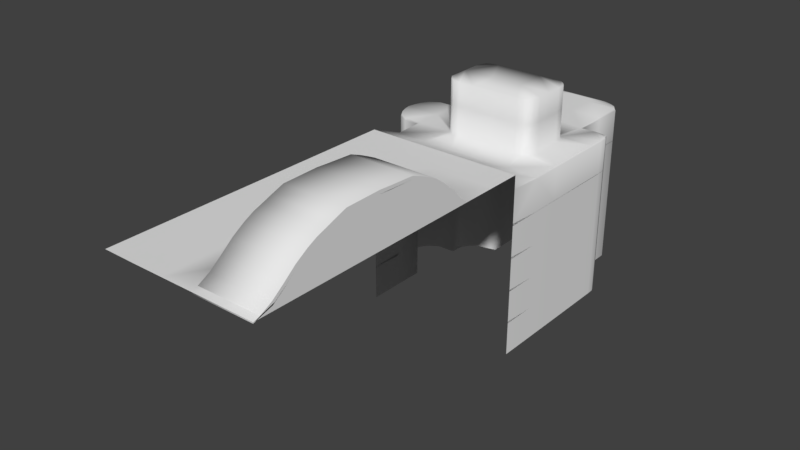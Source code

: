 # Source: Level2_0.blend  (saved by Blender 2.78.0; exported with 4.5.12 LTS)
import bpy
from mathutils import Matrix  # noqa: F401  (used for matrix-valued properties, if any)

bpy.ops.wm.read_factory_settings(use_empty=True)
scene = bpy.context.scene
scene.name = 'Scene'

# ---- collections
col_collection_1 = bpy.data.collections.new('Collection 1'); scene.collection.children.link(col_collection_1)

# ---- world
world_world = bpy.data.worlds.new('World'); scene.world = world_world
world_world.color = (0.05088, 0.05088, 0.05088)
world_world.use_sun_shadow = False
world_world.sun_shadow_jitter_overblur = 0.0
world_world.cycles.sampling_method = 'MANUAL'

# ---- meshes
me_cube_006 = bpy.data.meshes.new('Cube.006')
me_cube_006.from_pydata([(4.42, -9.997, 1.757), (2.683, -9.997, 1.757), (0.8935, -9.997, 1.757), (-0.9154, -9.997, 1.757), (-2.705, -9.997, 1.757), (-4.583, -9.971, 1.757), (-4.583, -8.069, 1.757), (-2.705, -8.094, 1.757), (-0.9154, -8.094, 1.757), (0.8935, -8.094, 1.757), (2.683, -8.094, 1.757), (4.42, -8.094, 1.757), (4.42, -11.97, 1.757), (2.683, -11.97, 1.757), (0.8935, -11.97, 1.757), (-0.9154, -11.97, 1.757), (-2.705, -11.97, 1.757), (-4.583, -11.95, 1.757), (4.42, -13.85, 1.757), (0.8935, -13.85, 1.757), (-0.9154, -13.85, 1.757), (-2.705, -13.85, 1.757), (-4.583, -13.83, 1.757), (4.42, -15.92, 1.757), (0.8935, -15.92, 1.757), (-0.9154, -15.92, 1.757), (-2.705, -15.92, 1.757), (-4.583, -15.9, 1.757), (4.42, -18.03, 1.757), (0.8935, -18.03, 1.757), (-0.9154, -18.03, 1.757), (-2.705, -18.03, 1.757), (-4.583, -18.01, 1.757), (-2.705, -20.08, 1.757), (4.42, -20.08, 1.757), (0.8935, -20.08, 1.757), (2.683, -13.0, 2.488), (2.683, -13.88, 3.242), (4.42, -15.92, 4.308), (2.683, -15.92, 4.308), (0.8935, -15.92, 4.308), (2.683, -18.03, 4.397), (-4.583, -20.05, 1.757), (-0.9154, -20.08, 1.757), (4.42, -22.29, 1.757), (4.42, -22.3, 3.458), (2.683, -22.3, 3.458), (0.8935, -22.3, 3.458), (-2.705, -22.29, 1.757), (-0.9154, -22.29, 1.757), (0.8935, -22.29, 1.757), (-4.583, -22.27, 1.757), (4.42, -25.35, 1.757), (2.683, -25.35, 1.757), (0.8935, -25.35, 1.757), (-2.705, -25.35, 1.757), (-0.9154, -25.35, 1.757), (-4.583, -25.33, 1.757), (4.42, -12.49, 2.054), (0.8935, -12.49, 2.054), (2.683, -12.49, 2.054), (2.683, -13.44, 2.855), (0.8935, -14.9, 3.831), (4.42, -14.9, 3.831), (0.8935, -15.41, 4.07), (4.42, -15.41, 4.07), (0.8935, -23.56, 2.572), (2.683, -23.56, 2.572), (4.42, -23.56, 2.572), (2.683, -20.63, 4.147), (0.8935, -24.19, 2.112), (4.42, -24.19, 2.112), (4.42, -20.63, 4.147), (0.8935, -20.63, 4.147), (2.683, -24.19, 2.112), (4.42, -12.22, 1.938), (2.683, -12.22, 1.938), (0.8935, -12.22, 1.938), (2.683, -12.58, 2.243), (4.42, -12.58, 2.243), (0.8935, -12.58, 2.243), (4.42, -13.02, 2.483), (0.8935, -13.02, 2.483), (2.683, -12.92, 2.656), (4.42, -12.92, 2.656), (0.8935, -12.92, 2.656), (4.42, -13.47, 2.869), (0.8935, -13.47, 2.869), (2.683, -13.38, 3.041), (4.42, -13.38, 3.041), (0.8935, -13.38, 3.041), (4.42, -13.92, 3.246), (0.8935, -13.92, 3.246), (2.683, -13.82, 3.418), (4.42, -13.82, 3.418), (0.8935, -13.82, 3.418), (2.683, -14.39, 3.599), (4.42, -14.39, 3.599), (0.8935, -14.39, 3.599), (2.683, -14.3, 3.771), (4.42, -14.3, 3.771), (0.8935, -14.3, 3.771), (2.683, -14.89, 3.835), (2.683, -14.79, 4.008), (4.42, -14.79, 4.008), (0.8935, -14.79, 4.008), (2.683, -15.38, 4.058), (2.683, -15.28, 4.23), (4.42, -15.28, 4.23), (0.8935, -15.28, 4.23), (2.683, -15.91, 4.473), (4.42, -15.91, 4.473), (0.8935, -15.91, 4.473), (4.42, -17.47, 4.352), (0.8935, -17.47, 4.352), (2.683, -17.45, 4.55), (4.42, -17.45, 4.55), (0.8935, -17.45, 4.55), (4.42, -18.05, 4.393), (0.8935, -18.05, 4.393), (2.683, -18.03, 4.59), (4.42, -18.03, 4.59), (0.8935, -18.03, 4.59), (2.683, -20.08, 4.351), (4.42, -20.08, 4.351), (0.8935, -20.08, 4.351), (2.683, -20.07, 4.549), (4.42, -20.07, 4.549), (0.8935, -20.07, 4.549), (2.683, -20.75, 4.103), (4.42, -20.75, 4.103), (0.8935, -20.75, 4.103), (2.683, -20.79, 4.296), (4.42, -20.79, 4.296), (0.8935, -20.79, 4.296), (2.683, -21.19, 3.937), (4.42, -21.19, 3.937), (0.8935, -21.19, 3.937), (2.683, -21.24, 4.13), (4.42, -21.24, 4.13), (0.8935, -21.24, 4.13), (2.683, -21.75, 3.743), (4.42, -21.75, 3.743), (0.8935, -21.75, 3.743), (2.683, -21.8, 3.936), (4.42, -21.8, 3.936), (0.8935, -21.8, 3.936), (2.683, -22.33, 3.668), (4.42, -22.33, 3.668), (0.8935, -22.33, 3.668), (2.683, -22.96, 3.055), (4.42, -22.96, 3.055), (0.8935, -22.96, 3.055), (2.683, -23.0, 3.248), (4.42, -23.0, 3.248), (0.8935, -23.0, 3.248), (2.683, -23.68, 2.47), (4.42, -23.68, 2.47), (0.8935, -23.68, 2.47), (2.683, -23.73, 2.663), (4.42, -23.73, 2.663), (0.8935, -23.73, 2.663), (2.683, -24.3, 2.013), (4.42, -24.3, 2.013), (0.8935, -24.3, 2.013), (2.683, -24.34, 2.206), (4.42, -24.34, 2.206), (0.8935, -24.34, 2.206), (2.683, -25.36, 1.701), (4.42, -25.36, 1.701), (0.8935, -25.36, 1.701), (2.683, -24.93, 1.894), (4.42, -24.93, 1.894), (0.8935, -24.93, 1.894)], [], [(10, 9, 2, 1), (11, 10, 1, 0), (9, 8, 3, 2), (7, 6, 5, 4), (8, 7, 4, 3), (4, 5, 17, 16), (2, 3, 15, 14), (1, 2, 14, 13), (0, 1, 13, 12), (3, 4, 16, 15), (60, 59, 82, 36), (23, 18, 91, 97, 63, 65, 38), (14, 15, 20, 19), (16, 17, 22, 21), (15, 16, 21, 20), (24, 29, 119, 40), (29, 30, 43, 35), (19, 20, 25, 24), (21, 22, 27, 26), (20, 21, 26, 25), (18, 12, 58, 81, 86, 91), (19, 24, 40, 64, 62, 98, 92), (24, 25, 30, 29), (26, 27, 32, 31), (25, 26, 31, 30), (28, 118, 124, 34), (118, 41, 123, 124), (34, 124, 72, 136, 142, 45, 44), (43, 33, 48, 49), (61, 87, 92, 37), (86, 61, 37, 91), (39, 40, 119, 41), (38, 39, 41, 118), (28, 23, 38, 118), (19, 92, 87, 82, 59, 14), (58, 60, 36, 81), (119, 29, 35, 125), (30, 31, 33, 43), (31, 32, 42, 33), (41, 119, 125, 123), (44, 45, 151, 68, 71, 52), (35, 43, 49, 50), (141, 143, 47, 46), (142, 141, 46, 45), (125, 35, 50, 47, 143, 137, 73), (33, 42, 51, 48), (50, 49, 56, 54), (74, 70, 54, 53), (71, 74, 53, 52), (47, 50, 54, 70, 66, 152), (48, 51, 57, 55), (49, 48, 55, 56), (12, 13, 76, 75), (13, 14, 77, 76), (81, 36, 61, 86), (36, 82, 87, 61), (37, 92, 98, 96), (91, 37, 96, 97), (151, 150, 67, 68), (150, 152, 66, 67), (72, 69, 135, 136), (69, 73, 137, 135), (123, 125, 73, 69), (124, 123, 69, 72), (46, 47, 152, 150), (45, 46, 150, 151), (68, 67, 74, 71), (67, 66, 70, 74), (75, 76, 78, 79), (76, 77, 80, 78), (78, 80, 85, 83), (58, 12, 75, 79), (80, 59, 82, 85), (14, 59, 80, 77), (83, 85, 90, 88), (85, 82, 87, 90), (58, 79, 84, 81), (79, 78, 83, 84), (89, 88, 93, 94), (86, 89, 94, 91), (81, 84, 89, 86), (84, 83, 88, 89), (93, 95, 101, 99), (95, 92, 98, 101), (90, 87, 92, 95), (88, 90, 95, 93), (100, 99, 103, 104), (97, 100, 104, 63), (91, 94, 100, 97), (94, 93, 99, 100), (103, 105, 109, 107), (105, 62, 64, 109), (96, 97, 63, 102), (101, 98, 62, 105), (99, 101, 105, 103), (98, 96, 102, 62), (106, 65, 38, 39), (108, 107, 110, 111), (62, 102, 106, 64), (63, 104, 108, 65), (104, 103, 107, 108), (102, 63, 65, 106), (110, 112, 117, 115), (109, 64, 40, 112), (107, 109, 112, 110), (64, 106, 39, 40), (65, 108, 111, 38), (116, 115, 120, 121), (38, 111, 116, 113), (111, 110, 115, 116), (112, 40, 114, 117), (118, 121, 127, 124), (117, 114, 119, 122), (115, 117, 122, 120), (113, 116, 121, 118), (128, 125, 131, 134), (123, 124, 130, 129), (121, 120, 126, 127), (122, 119, 125, 128), (120, 122, 128, 126), (133, 132, 138, 139), (130, 133, 139, 136), (126, 128, 134, 132), (125, 123, 129, 131), (124, 127, 133, 130), (127, 126, 132, 133), (138, 140, 146, 144), (140, 137, 143, 146), (129, 130, 136, 135), (134, 131, 137, 140), (132, 134, 140, 138), (131, 129, 135, 137), (145, 144, 147, 148), (142, 145, 148, 45), (137, 135, 141, 143), (136, 139, 145, 142), (139, 138, 144, 145), (135, 136, 142, 141), (147, 149, 155, 153), (149, 47, 152, 155), (146, 143, 47, 149), (144, 146, 149, 147), (154, 153, 159, 160), (151, 154, 160, 157), (45, 148, 154, 151), (148, 147, 153, 154), (159, 161, 167, 165), (161, 158, 164, 167), (150, 151, 157, 156), (155, 152, 158, 161), (153, 155, 161, 159), (152, 150, 156, 158), (162, 163, 169, 168), (166, 165, 171, 172), (158, 156, 162, 164), (157, 160, 166, 163), (160, 159, 165, 166), (156, 157, 163, 162), (170, 168, 171, 173), (168, 169, 172, 171), (167, 164, 170, 173), (165, 167, 173, 171), (164, 162, 168, 170), (163, 166, 172, 169)])
me_cube_006.polygons.foreach_set('use_smooth', [1, 1, 1, 1, 1, 1, 1, 1, 1, 1, 1, 0, 1, 1, 1, 1, 1, 1, 1, 1, 0, 1, 1, 1, 1, 0, 1, 0, 1, 1, 1, 1, 1, 0, 1, 1, 1, 1, 1, 1, 0, 1, 1, 1, 1, 1, 1, 1, 1, 1, 1, 1, 1, 1, 1, 1, 1, 1, 1, 1, 1, 1, 1, 1, 1, 1, 1, 1, 1, 1, 1, 0, 1, 1, 1, 1, 0, 1, 1, 0, 0, 1, 1, 1, 1, 1, 1, 0, 0, 1, 1, 1, 1, 1, 1, 1, 1, 1, 1, 0, 1, 1, 1, 1, 1, 1, 0, 1, 0, 1, 1, 0, 1, 1, 0, 1, 1, 1, 1, 1, 1, 0, 1, 1, 0, 1, 1, 1, 1, 1, 1, 1, 1, 0, 1, 0, 1, 1, 1, 1, 1, 1, 1, 0, 0, 1, 1, 1, 1, 1, 1, 1, 1, 1, 1, 0, 1, 1, 1, 1, 1, 1, 1, 0])
_uv = me_cube_006.uv_layers.new(name='UVMap')
_uv.uv.foreach_set('vector', [0.2449, 0.9911, 0.006496, 0.9911, 0.006496, 0.9911, 0.2449, 0.9911, 0.2438, 0.998, 0.005403, 0.998, 0.005403, 0.998, 0.2438, 0.998, 0.245, 0.998, 0.006555, 0.998, 0.006555, 0.998, 0.245, 0.998, 0.2438, 0.9929, 0.005403, 0.9929, 0.005403, 0.9929, 0.2438, 0.9929, 0.245, 0.9911, 0.006555, 0.9911, 0.006555, 0.9911, 0.245, 0.9911, 0.2438, 0.9929, 0.005403, 0.9929, 0.005403, 0.9929, 0.2438, 0.9929, 0.245, 0.998, 0.006555, 0.998, 0.006555, 0.998, 0.245, 0.998, 0.2449, 0.9911, 0.006496, 0.9911, 0.006496, 0.9911, 0.2449, 0.9911, 0.2438, 0.998, 0.005403, 0.998, 0.005403, 0.998, 0.2438, 0.998, 0.245, 0.9911, 0.006555, 0.9911, 0.006555, 0.9911, 0.245, 0.9911, 0.2449, 0.9911, 0.006496, 0.9911, 0.006496, 0.9911, 0.2449, 0.9911, 0.0, 0.0, 0.0, 0.0, 0.0, 0.0, 0.0, 0.0, 0.0, 0.0, 0.0, 0.0, 0.0, 0.0, 0.245, 0.998, 0.006555, 0.998, 0.006555, 0.998, 0.245, 0.998, 0.2438, 0.9929, 0.005403, 0.9929, 0.005403, 0.9929, 0.2438, 0.9929, 0.245, 0.9911, 0.006555, 0.9911, 0.006555, 0.9911, 0.245, 0.9911, 0.245, 0.998, 0.245, 0.998, 0.245, 0.998, 0.245, 0.998, 0.245, 0.998, 0.006555, 0.998, 0.006555, 0.998, 0.245, 0.998, 0.245, 0.998, 0.006555, 0.998, 0.006555, 0.998, 0.245, 0.998, 0.2438, 0.9929, 0.005403, 0.9929, 0.005403, 0.9929, 0.2438, 0.9929, 0.245, 0.9911, 0.006555, 0.9911, 0.006555, 0.9911, 0.245, 0.9911, 0.0, 0.0, 0.0, 0.0, 0.0, 0.0, 0.0, 0.0, 0.0, 0.0, 0.0, 0.0, 0.245, 0.998, 0.245, 0.998, 0.245, 0.998, 0.245, 0.998, 0.245, 0.998, 0.245, 0.998, 0.245, 0.998, 0.245, 0.998, 0.006555, 0.998, 0.006555, 0.998, 0.245, 0.998, 0.2438, 0.9929, 0.005403, 0.9929, 0.005403, 0.9929, 0.2438, 0.9929, 0.245, 0.9911, 0.006555, 0.9911, 0.006555, 0.9911, 0.245, 0.9911, 0.0, 0.0, 0.0, 0.0, 0.0, 0.0, 0.0, 0.0, 0.2438, 0.998, 0.005403, 0.998, 0.005403, 0.998, 0.2438, 0.998, 0.0, 0.0, 0.0, 0.0, 0.0, 0.0, 0.0, 0.0, 0.0, 0.0, 0.0, 0.0, 0.0, 0.0, 0.245, 0.9911, 0.006555, 0.9911, 0.006555, 0.9911, 0.245, 0.9911, 0.2449, 0.9911, 0.006496, 0.9911, 0.006496, 0.9911, 0.2449, 0.9911, 0.2438, 0.998, 0.005403, 0.998, 0.005403, 0.998, 0.2438, 0.998, 0.2449, 0.9911, 0.006496, 0.9911, 0.006496, 0.9911, 0.2449, 0.9911, 0.2438, 0.998, 0.005403, 0.998, 0.005403, 0.998, 0.2438, 0.998, 0.0, 0.0, 0.0, 0.0, 0.0, 0.0, 0.0, 0.0, 0.245, 0.998, 0.245, 0.998, 0.1257, 0.9945, 0.006496, 0.9911, 0.006496, 0.9911, 0.006496, 0.9911, 0.2438, 0.998, 0.005403, 0.998, 0.005403, 0.998, 0.2438, 0.998, 0.245, 0.998, 0.245, 0.998, 0.245, 0.998, 0.245, 0.998, 0.245, 0.9911, 0.006555, 0.9911, 0.006555, 0.9911, 0.245, 0.9911, 0.2438, 0.9929, 0.005403, 0.9929, 0.005403, 0.9929, 0.2438, 0.9929, 0.2449, 0.9911, 0.006496, 0.9911, 0.006496, 0.9911, 0.2449, 0.9911, 0.0, 0.0, 0.0, 0.0, 0.0, 0.0, 0.0, 0.0, 0.0, 0.0, 0.0, 0.0, 0.245, 0.998, 0.006555, 0.998, 0.006555, 0.998, 0.245, 0.998, 0.2449, 0.9911, 0.006496, 0.9911, 0.006496, 0.9911, 0.2449, 0.9911, 0.2438, 0.998, 0.005403, 0.998, 0.005403, 0.998, 0.2438, 0.998, 0.245, 0.998, 0.245, 0.998, 0.245, 0.998, 0.245, 0.998, 0.245, 0.998, 0.245, 0.998, 0.245, 0.998, 0.2438, 0.9929, 0.005403, 0.9929, 0.005403, 0.9929, 0.2438, 0.9929, 0.245, 0.998, 0.006555, 0.998, 0.006555, 0.998, 0.245, 0.998, 0.2449, 0.9911, 0.006496, 0.9911, 0.006496, 0.9911, 0.2449, 0.9911, 0.2438, 0.998, 0.005403, 0.998, 0.005403, 0.998, 0.2438, 0.998, 0.245, 0.998, 0.245, 0.998, 0.245, 0.998, 0.245, 0.998, 0.245, 0.998, 0.245, 0.998, 0.2438, 0.9929, 0.005403, 0.9929, 0.005403, 0.9929, 0.2438, 0.9929, 0.245, 0.9911, 0.006555, 0.9911, 0.006555, 0.9911, 0.245, 0.9911, 0.2438, 0.998, 0.005403, 0.998, 0.005403, 0.998, 0.2438, 0.998, 0.2449, 0.9911, 0.006496, 0.9911, 0.006496, 0.9911, 0.2449, 0.9911, 0.2438, 0.998, 0.005403, 0.998, 0.005403, 0.998, 0.2438, 0.998, 0.2449, 0.9911, 0.006496, 0.9911, 0.006496, 0.9911, 0.2449, 0.9911, 0.2449, 0.9911, 0.006496, 0.9911, 0.006496, 0.9911, 0.2449, 0.9911, 0.2438, 0.998, 0.005403, 0.998, 0.005403, 0.998, 0.2438, 0.998, 0.2438, 0.998, 0.005403, 0.998, 0.005403, 0.998, 0.2438, 0.998, 0.2449, 0.9911, 0.006496, 0.9911, 0.006496, 0.9911, 0.2449, 0.9911, 0.2438, 0.998, 0.005403, 0.998, 0.005403, 0.998, 0.2438, 0.998, 0.2449, 0.9911, 0.006496, 0.9911, 0.006496, 0.9911, 0.2449, 0.9911, 0.2449, 0.9911, 0.006496, 0.9911, 0.006496, 0.9911, 0.2449, 0.9911, 0.2438, 0.998, 0.005403, 0.998, 0.005403, 0.998, 0.2438, 0.998, 0.2449, 0.9911, 0.006496, 0.9911, 0.006496, 0.9911, 0.2449, 0.9911, 0.2438, 0.998, 0.005403, 0.998, 0.005403, 0.998, 0.2438, 0.998, 0.2438, 0.998, 0.005403, 0.998, 0.005403, 0.998, 0.2438, 0.998, 0.2449, 0.9911, 0.006496, 0.9911, 0.006496, 0.9911, 0.2449, 0.9911, 0.2438, 0.998, 0.005403, 0.998, 0.005403, 0.998, 0.2438, 0.998, 0.2449, 0.9911, 0.006496, 0.9911, 0.006496, 0.9911, 0.2449, 0.9911, 0.2449, 0.9911, 0.006496, 0.9911, 0.006496, 0.9911, 0.2449, 0.9911, 0.0, 0.0, 0.0, 0.0, 0.0, 0.0, 0.0, 0.0, 0.006496, 0.9911, 0.006496, 0.9911, 0.006496, 0.9911, 0.006496, 0.9911, 0.006496, 0.9911, 0.006496, 0.9911, 0.006496, 0.9911, 0.006496, 0.9911, 0.2449, 0.9911, 0.006496, 0.9911, 0.006496, 0.9911, 0.2449, 0.9911, 0.006496, 0.9911, 0.006496, 0.9911, 0.006496, 0.9911, 0.006496, 0.9911, 0.0, 0.0, 0.0, 0.0, 0.0, 0.0, 0.0, 0.0, 0.2438, 0.998, 0.005403, 0.998, 0.005403, 0.998, 0.2438, 0.998, 0.2438, 0.998, 0.005403, 0.998, 0.005403, 0.998, 0.2438, 0.998, 0.0, 0.0, 0.0, 0.0, 0.0, 0.0, 0.0, 0.0, 0.0, 0.0, 0.0, 0.0, 0.0, 0.0, 0.0, 0.0, 0.2438, 0.998, 0.005403, 0.998, 0.005403, 0.998, 0.2438, 0.998, 0.2449, 0.9911, 0.006496, 0.9911, 0.006496, 0.9911, 0.2449, 0.9911, 0.006496, 0.9911, 0.006496, 0.9911, 0.006496, 0.9911, 0.006496, 0.9911, 0.006496, 0.9911, 0.006496, 0.9911, 0.006496, 0.9911, 0.006496, 0.9911, 0.2449, 0.9911, 0.006496, 0.9911, 0.006496, 0.9911, 0.2449, 0.9911, 0.2438, 0.998, 0.005403, 0.998, 0.005403, 0.998, 0.2438, 0.998, 0.0, 0.0, 0.0, 0.0, 0.0, 0.0, 0.0, 0.0, 0.0, 0.0, 0.0, 0.0, 0.0, 0.0, 0.0, 0.0, 0.2438, 0.998, 0.005403, 0.998, 0.005403, 0.998, 0.2438, 0.998, 0.2449, 0.9911, 0.006496, 0.9911, 0.006496, 0.9911, 0.2449, 0.9911, 0.006496, 0.9911, 0.006496, 0.9911, 0.006496, 0.9911, 0.006496, 0.9911, 0.005403, 0.998, 0.2438, 0.998, 0.2438, 0.998, 0.005403, 0.998, 0.006496, 0.9911, 0.006496, 0.9911, 0.006496, 0.9911, 0.006496, 0.9911, 0.2449, 0.9911, 0.006496, 0.9911, 0.006496, 0.9911, 0.2449, 0.9911, 0.006496, 0.9911, 0.2449, 0.9911, 0.2449, 0.9911, 0.006496, 0.9911, 0.005403, 0.998, 0.2438, 0.998, 0.2438, 0.998, 0.005403, 0.998, 0.2438, 0.998, 0.005403, 0.998, 0.005403, 0.998, 0.2438, 0.998, 0.006496, 0.9911, 0.2449, 0.9911, 0.2449, 0.9911, 0.006496, 0.9911, 0.0, 0.0, 0.0, 0.0, 0.0, 0.0, 0.0, 0.0, 0.2438, 0.998, 0.005403, 0.998, 0.005403, 0.998, 0.2438, 0.998, 0.005403, 0.998, 0.2438, 0.998, 0.2438, 0.998, 0.005403, 0.998, 0.2449, 0.9911, 0.006496, 0.9911, 0.006496, 0.9911, 0.2449, 0.9911, 0.006496, 0.9911, 0.006496, 0.9911, 0.006496, 0.9911, 0.006496, 0.9911, 0.2449, 0.9911, 0.006496, 0.9911, 0.006496, 0.9911, 0.2449, 0.9911, 0.006496, 0.9911, 0.2449, 0.9911, 0.2449, 0.9911, 0.006496, 0.9911, 0.0, 0.0, 0.0, 0.0, 0.0, 0.0, 0.0, 0.0, 0.2438, 0.998, 0.005403, 0.998, 0.005403, 0.998, 0.2438, 0.998, 0.0, 0.0, 0.0, 0.0, 0.0, 0.0, 0.0, 0.0, 0.2438, 0.998, 0.005403, 0.998, 0.005403, 0.998, 0.2438, 0.998, 0.006496, 0.9911, 0.006496, 0.9911, 0.006496, 0.9911, 0.006496, 0.9911, 0.0, 0.0, 0.0, 0.0, 0.0, 0.0, 0.0, 0.0, 0.006496, 0.9911, 0.006496, 0.9911, 0.006496, 0.9911, 0.006496, 0.9911, 0.2449, 0.9911, 0.006496, 0.9911, 0.006496, 0.9911, 0.2449, 0.9911, 0.0, 0.0, 0.0, 0.0, 0.0, 0.0, 0.0, 0.0, 0.006496, 0.9911, 0.006496, 0.9911, 0.006496, 0.9911, 0.006496, 0.9911, 0.005403, 0.998, 0.2438, 0.998, 0.2438, 0.998, 0.005403, 0.998, 0.2438, 0.998, 0.005403, 0.998, 0.005403, 0.998, 0.2438, 0.998, 0.006496, 0.9911, 0.006496, 0.9911, 0.006496, 0.9911, 0.006496, 0.9911, 0.2449, 0.9911, 0.006496, 0.9911, 0.006496, 0.9911, 0.2449, 0.9911, 0.2438, 0.998, 0.005403, 0.998, 0.005403, 0.998, 0.2438, 0.998, 0.0, 0.0, 0.0, 0.0, 0.0, 0.0, 0.0, 0.0, 0.2449, 0.9911, 0.006496, 0.9911, 0.006496, 0.9911, 0.2449, 0.9911, 0.006496, 0.9911, 0.2449, 0.9911, 0.2449, 0.9911, 0.006496, 0.9911, 0.0, 0.0, 0.0, 0.0, 0.0, 0.0, 0.0, 0.0, 0.2438, 0.998, 0.005403, 0.998, 0.005403, 0.998, 0.2438, 0.998, 0.2449, 0.9911, 0.006496, 0.9911, 0.006496, 0.9911, 0.2449, 0.9911, 0.006496, 0.9911, 0.006496, 0.9911, 0.006496, 0.9911, 0.006496, 0.9911, 0.005403, 0.998, 0.2438, 0.998, 0.2438, 0.998, 0.005403, 0.998, 0.006496, 0.9911, 0.006496, 0.9911, 0.006496, 0.9911, 0.006496, 0.9911, 0.2449, 0.9911, 0.006496, 0.9911, 0.006496, 0.9911, 0.2449, 0.9911, 0.006496, 0.9911, 0.2449, 0.9911, 0.2449, 0.9911, 0.006496, 0.9911, 0.2438, 0.998, 0.005403, 0.998, 0.005403, 0.998, 0.2438, 0.998, 0.0, 0.0, 0.0, 0.0, 0.0, 0.0, 0.0, 0.0, 0.006496, 0.9911, 0.2449, 0.9911, 0.2449, 0.9911, 0.006496, 0.9911, 0.0, 0.0, 0.0, 0.0, 0.0, 0.0, 0.0, 0.0, 0.2438, 0.998, 0.005403, 0.998, 0.005403, 0.998, 0.2438, 0.998, 0.005403, 0.998, 0.2438, 0.998, 0.2438, 0.998, 0.005403, 0.998, 0.2449, 0.9911, 0.006496, 0.9911, 0.006496, 0.9911, 0.2449, 0.9911, 0.006496, 0.9911, 0.006496, 0.9911, 0.006496, 0.9911, 0.006496, 0.9911, 0.006496, 0.9911, 0.006496, 0.9911, 0.006496, 0.9911, 0.006496, 0.9911, 0.2449, 0.9911, 0.006496, 0.9911, 0.006496, 0.9911, 0.2449, 0.9911, 0.2438, 0.998, 0.005403, 0.998, 0.005403, 0.998, 0.2438, 0.998, 0.0, 0.0, 0.0, 0.0, 0.0, 0.0, 0.0, 0.0, 0.0, 0.0, 0.0, 0.0, 0.0, 0.0, 0.0, 0.0, 0.2438, 0.998, 0.005403, 0.998, 0.005403, 0.998, 0.2438, 0.998, 0.2449, 0.9911, 0.006496, 0.9911, 0.006496, 0.9911, 0.2449, 0.9911, 0.006496, 0.9911, 0.006496, 0.9911, 0.006496, 0.9911, 0.006496, 0.9911, 0.005403, 0.998, 0.2438, 0.998, 0.2438, 0.998, 0.005403, 0.998, 0.006496, 0.9911, 0.006496, 0.9911, 0.006496, 0.9911, 0.006496, 0.9911, 0.2449, 0.9911, 0.006496, 0.9911, 0.006496, 0.9911, 0.2449, 0.9911, 0.006496, 0.9911, 0.2449, 0.9911, 0.2449, 0.9911, 0.006496, 0.9911, 0.005403, 0.998, 0.2438, 0.998, 0.2438, 0.998, 0.005403, 0.998, 0.2438, 0.998, 0.005403, 0.998, 0.005403, 0.998, 0.2438, 0.998, 0.006496, 0.9911, 0.2449, 0.9911, 0.2449, 0.9911, 0.006496, 0.9911, 0.0, 0.0, 0.0, 0.0, 0.0, 0.0, 0.0, 0.0, 0.2438, 0.998, 0.005403, 0.998, 0.005403, 0.998, 0.2438, 0.998, 0.005403, 0.998, 0.2438, 0.998, 0.2438, 0.998, 0.005403, 0.998, 0.006496, 0.9911, 0.2449, 0.9911, 0.2449, 0.9911, 0.006496, 0.9911, 0.005403, 0.998, 0.2438, 0.998, 0.2438, 0.998, 0.005403, 0.998, 0.006496, 0.9911, 0.006496, 0.9911, 0.006496, 0.9911, 0.006496, 0.9911, 0.2449, 0.9911, 0.006496, 0.9911, 0.006496, 0.9911, 0.2449, 0.9911, 0.006496, 0.9911, 0.2449, 0.9911, 0.2449, 0.9911, 0.006496, 0.9911, 0.0, 0.0, 0.0, 0.0, 0.0, 0.0, 0.0, 0.0])
me_cube_006.use_remesh_preserve_volume = False
me_cube_006.use_remesh_preserve_attributes = False
me_cube_006.use_mirror_vertex_groups = False
me_cube_006.update()
me_cube = bpy.data.meshes.new('Cube')
me_cube.from_pydata([(0.9082, 0.902, 1.0), (0.9081, -0.9053, 1.0), (-0.9008, -0.9053, 1.0), (-0.9008, 0.902, 1.0), (0.9082, 2.729, 1.0), (-0.9008, 2.729, 1.0), (0.9082, 4.502, 1.0), (-0.9008, 4.502, 1.0), (2.697, 0.902, -1.0), (2.634, 0.8623, 0.9307), (2.466, -1.055, 0.9947), (-2.69, 0.902, -1.0), (-2.459, -1.055, 0.9947), (-2.52, 0.8435, 0.9677), (2.697, 2.729, -1.0), (2.634, 2.729, 0.976), (-2.69, 2.729, -1.0), (-2.573, 2.729, 0.9844), (2.697, 4.502, -1.0), (2.634, 4.502, 0.976), (-2.69, 4.502, -1.0), (-2.573, 4.441, 0.9844), (-0.8202, 4.812, 1.0), (-2.45, 4.751, 1.0), (0.8276, 4.812, 1.0), (2.457, 4.812, -1.0), (2.457, 4.751, 1.0), (-2.45, 4.812, -1.0), (-0.6948, 5.021, 1.0), (-2.076, 4.96, 1.0), (0.7021, 5.021, 1.0), (2.084, 5.021, -1.0), (2.084, 4.96, 1.0), (-2.076, 5.021, -1.0), (-0.5439, 5.095, 1.0), (-1.627, 5.095, 1.0), (0.5513, 5.156, -1.0), (-0.5439, 5.156, -1.0), (0.5513, 5.095, 1.0), (1.634, 5.156, -1.0), (1.634, 5.095, 1.0), (-1.627, 5.156, -1.0), (-4.568, -0.9053, -1.0), (-3.921, 0.6055, -1.0), (-4.579, -1.039, 0.983), (-3.869, 0.547, 0.9833), (-2.69, -2.712, 1.0), (-0.9008, -0.9053, 4.029), (-2.459, -1.055, 4.034), (2.697, -2.712, 1.0), (4.299, 0.7637, -1.0), (4.435, -0.9053, -1.0), (-4.568, -2.686, 1.0), (4.301, 0.7592, 0.9568), (4.362, -0.9053, 0.9415), (4.435, -2.712, -1.0), (4.362, -2.712, 0.9415), (4.362, -0.001645, 0.9415), (4.435, -0.001645, -1.0), (3.566, 0.902, -1.0), (3.566, 0.8623, 0.9547), (3.993, 0.8929, -1.0), (3.995, 0.8487, 0.9285), (4.354, 0.4411, 0.9415), (4.427, 0.4411, -1.0), (-4.527, -0.1996, -1.0), (-4.474, -0.2581, 0.9833), (-4.296, 0.2759, -1.0), (-4.244, 0.2174, 0.9833), (-2.463, -4.248, 0.9947), (-0.9054, -4.398, 1.0), (0.9036, -4.398, 1.0), (2.462, -4.248, 0.9947), (4.431, -4.398, -1.0), (4.358, -4.398, 0.9415), (-4.573, -4.373, -1.0), (-4.546, -4.297, 0.9989), (4.426, -6.149, -1.0), (-4.578, -6.123, -1.0), (-5.592, -0.9775, -0.9732), (-5.608, -1.052, 0.9733), (-6.693, -2.679, -0.9698), (-6.66, -2.678, 0.9701), (-5.596, -4.3, -0.9732), (-5.612, -4.228, 0.9733), (-6.461, -1.794, -0.9732), (-6.438, -1.832, 0.9733), (-6.441, -3.489, 0.9733), (-6.463, -3.528, -0.9732), (-6.604, -2.238, -0.9732), (-6.173, -1.406, 0.9733), (-6.176, -3.891, 0.9733), (-6.605, -3.105, -0.9732), (-6.183, -1.348, -0.9732), (-6.575, -2.257, 0.9733), (-6.576, -3.086, 0.9733), (-6.187, -3.948, -0.9732), (-2.459, -1.055, 2.668), (-0.9008, -0.9053, 2.668), (-2.69, -2.712, 2.668), (0.9081, -0.9053, 2.668), (2.466, -1.055, 2.668), (-2.69, -1.808, 1.0), (-0.9054, -4.398, 2.668), (-1.795, -0.9053, 1.0), (2.697, -2.712, 2.668), (-2.463, -4.248, 2.668), (0.9036, -4.398, 2.668), (2.462, -4.248, 2.668), (-2.69, -2.712, 4.029), (0.9081, -0.9053, 4.029), (2.466, -1.055, 4.034), (-0.9008, -2.712, 4.029), (-0.9054, -4.398, 4.029), (0.9081, -2.712, 4.029), (2.697, -2.712, 4.029), (-2.463, -4.248, 4.034), (0.9036, -4.398, 4.029), (2.462, -4.248, 4.034), (1.803, -0.9053, 1.0), (2.697, -1.808, 1.0), (-1.8, -4.398, 1.0), (1.798, -4.398, 1.0), (-2.692, -3.555, 1.0), (2.695, -3.555, 1.0), (-1.795, -0.9053, 2.668), (-2.69, -1.808, 2.668), (1.803, -0.9053, 2.668), (2.697, -1.808, 2.668), (-1.8, -4.398, 2.668), (1.798, -4.398, 2.668), (-2.692, -3.555, 2.668), (2.695, -3.555, 2.668), (-1.795, -0.9053, 4.029), (-2.69, -1.808, 4.029), (1.803, -0.9053, 4.029), (2.697, -1.808, 4.029), (-1.8, -4.398, 4.029), (1.798, -4.398, 4.029), (-2.692, -3.555, 4.029), (2.695, -3.555, 4.029), (-2.64, -1.413, 0.9973), (-2.64, -1.413, 2.668), (-2.64, -1.413, 4.032), (-2.152, -0.9084, 0.9973), (2.243, -0.9057, 0.9973), (2.66, -1.298, 0.9973), (-2.173, -4.437, 1.013), (2.202, -4.37, 0.9973), (-2.661, -3.95, 1.013), (2.639, -3.993, 0.9973), (-2.152, -0.9084, 2.668), (2.243, -0.9057, 2.668), (2.66, -1.298, 2.668), (-2.173, -4.437, 2.684), (2.202, -4.37, 2.668), (-2.661, -3.95, 2.684), (2.639, -3.993, 2.668), (-2.152, -0.9084, 4.032), (2.243, -0.9057, 4.032), (2.66, -1.298, 4.032), (-2.173, -4.437, 4.048), (2.202, -4.37, 4.032), (-2.661, -3.95, 4.048), (2.639, -3.993, 4.032), (4.42, -8.094, -1.0), (4.42, -8.094, 1.0), (-4.583, -8.069, -1.0), (-4.583, -8.069, 1.0), (-2.699, -6.149, 0.9886), (-0.9101, -6.149, 0.9886), (-4.489, -6.123, 0.9886), (-4.583, -8.069, 1.757), (0.8988, -6.149, 0.9886), (2.688, -6.149, 0.9886), (4.353, -6.149, 0.93), (-2.705, -8.094, 1.757), (-0.9154, -8.094, 1.757), (0.8935, -8.094, 1.757), (2.683, -8.094, 1.757), (4.42, -8.094, 1.757), (2.697, 0.902, 0.8848), (-2.69, 0.902, 0.8848), (2.697, 2.729, 0.8848), (-2.69, 2.729, 0.8848), (2.697, 4.502, 0.8848), (-2.69, 4.502, 0.8848), (2.457, 4.812, 0.8848), (-2.45, 4.812, 0.8848), (2.084, 5.021, 0.8848), (-2.076, 5.021, 0.8848), (0.5513, 5.156, 0.8848), (-0.5439, 5.156, 0.8848), (1.634, 5.156, 0.8848), (-1.627, 5.156, 0.8848), (-4.568, -0.9053, 0.8848), (-3.921, 0.6055, 0.8848), (4.435, -2.712, 0.8848), (4.435, -0.9053, 0.8848), (4.299, 0.7637, 0.8848), (3.566, 0.902, 0.8848), (4.435, -0.001645, 0.8848), (4.427, 0.4411, 0.8848), (3.993, 0.8929, 0.8848), (-4.527, -0.1996, 0.8848), (-4.296, 0.2759, 0.8848), (4.431, -4.398, 0.8848), (-4.573, -4.373, 0.8848), (-5.592, -0.9775, 0.8848), (-6.693, -2.679, 0.8848), (-5.596, -4.3, 0.8848), (-6.463, -3.528, 0.8848), (-6.461, -1.794, 0.8848), (-6.183, -1.348, 0.8848), (-6.605, -3.105, 0.8848), (-6.187, -3.948, 0.8848), (-6.604, -2.238, 0.8848), (4.426, -6.149, 0.8791), (-4.578, -6.123, 0.8791)], [], [(0, 3, 2, 1), (144, 12, 97, 151), (5, 4, 6, 7), (3, 0, 4, 5), (2, 3, 13, 12, 144, 104), (3, 5, 17, 13), (5, 7, 21, 17), (181, 8, 14, 183), (182, 13, 17, 184), (183, 14, 18, 185), (184, 17, 21, 186), (46, 52, 76, 69, 149, 123), (186, 21, 23, 188), (0, 1, 119, 145, 10, 9), (6, 4, 15, 19), (4, 0, 9, 15), (187, 25, 31, 189), (185, 18, 25, 187), (21, 7, 22, 23), (6, 19, 26, 24), (7, 6, 24, 22), (30, 32, 40, 38), (29, 28, 34, 35), (188, 23, 29, 190), (22, 24, 30, 28), (23, 22, 28, 29), (24, 26, 32, 30), (191, 36, 37, 192), (191, 38, 40, 193), (192, 37, 41, 194), (189, 31, 39, 193), (190, 29, 35, 194), (28, 30, 38, 34), (205, 68, 45, 196), (12, 13, 45, 68, 66, 44), (182, 11, 43, 196), (70, 71, 107, 103), (124, 49, 105, 132), (121, 70, 103, 129), (12, 44, 52, 46, 102, 141), (198, 54, 56, 197), (201, 57, 54, 198), (10, 146, 120, 49, 56, 54), (203, 62, 53, 199), (62, 63, 53), (9, 10, 54, 57, 60), (181, 9, 60, 200), (202, 63, 57, 201), (199, 53, 63, 202), (60, 57, 63, 62), (200, 60, 62, 203), (195, 44, 66, 204), (204, 66, 68, 205), (71, 70, 170, 173), (70, 121, 147, 69, 169, 170), (206, 74, 175, 217), (149, 69, 106, 156), (197, 56, 74, 206), (56, 49, 124, 150, 72, 74), (195, 42, 79, 208), (102, 46, 99, 126), (77, 217, 175, 166, 165), (207, 75, 78, 218), (72, 148, 122, 71, 173, 174), (74, 72, 174, 175), (69, 76, 171, 169), (216, 89, 81, 209), (215, 96, 83, 210), (207, 76, 84, 210), (52, 44, 80, 90, 86, 94, 82), (76, 52, 82, 95, 87, 91, 84), (214, 92, 88, 211), (213, 93, 85, 212), (208, 79, 93, 213), (209, 81, 92, 214), (211, 88, 96, 215), (212, 85, 89, 216), (129, 103, 113, 137), (151, 97, 48, 158), (153, 101, 111, 160), (127, 100, 110, 135), (155, 108, 118, 162), (132, 105, 115, 140), (148, 72, 108, 155), (146, 10, 101, 153), (1, 2, 98, 100), (119, 1, 100, 127), (110, 47, 112, 114), (114, 112, 113, 117), (158, 48, 143), (135, 110, 114, 115, 136), (164, 162, 118), (161, 163, 116), (126, 99, 109, 134), (156, 106, 116, 163), (103, 107, 117, 113), (100, 98, 47, 110), (99, 131, 139, 109), (142, 126, 134, 143), (112, 109, 139, 137, 113), (115, 114, 117, 138, 140), (159, 135, 136, 160), (47, 133, 134, 109, 112), (145, 119, 127, 152), (49, 120, 128, 105), (71, 122, 130, 107), (157, 132, 140, 164), (107, 130, 138, 117), (152, 127, 135, 159), (105, 128, 136, 115), (98, 125, 133, 47), (154, 129, 137, 161), (141, 102, 126, 142), (46, 123, 131, 99), (147, 121, 129, 154), (150, 124, 132, 157), (2, 104, 125, 98), (72, 150, 157, 108), (69, 147, 154, 106), (12, 141, 142, 97), (106, 154, 161, 116), (101, 152, 159, 111), (108, 157, 164, 118), (10, 145, 152, 101), (111, 159, 160), (97, 142, 143, 48), (131, 156, 163, 139), (137, 139, 163, 161), (140, 138, 162, 164), (133, 158, 143, 134), (120, 146, 153, 128), (122, 148, 155, 130), (130, 155, 162, 138), (128, 153, 160, 136), (125, 151, 158, 133), (123, 149, 156, 131), (104, 144, 151, 125), (171, 168, 172), (171, 218, 78, 167, 168), (166, 175, 180), (170, 169, 176, 177), (169, 171, 172, 176), (173, 170, 177, 178), (174, 173, 178, 179), (175, 174, 179, 180), (86, 212, 216, 94), (87, 211, 215, 91), (82, 209, 214, 95), (80, 208, 213, 90), (90, 213, 212, 86), (95, 214, 211, 87), (75, 207, 210, 83), (91, 215, 210, 84), (94, 216, 209, 82), (76, 207, 218, 171), (44, 195, 208, 80), (55, 197, 206, 73), (73, 206, 217, 77), (65, 204, 205, 67), (42, 195, 204, 65), (59, 200, 203, 61), (50, 199, 202, 64), (64, 202, 201, 58), (8, 181, 200, 59), (61, 203, 199, 50), (58, 201, 198, 51), (51, 198, 197, 55), (13, 182, 196, 45), (67, 205, 196, 43), (33, 190, 194, 41), (32, 189, 193, 40), (34, 192, 194, 35), (36, 191, 193, 39), (38, 191, 192, 34), (27, 188, 190, 33), (19, 185, 187, 26), (26, 187, 189, 32), (20, 186, 188, 27), (16, 184, 186, 20), (15, 183, 185, 19), (11, 182, 184, 16), (9, 181, 183, 15)])
me_cube.polygons.foreach_set('use_smooth', [True] * 182)
_uv = me_cube.uv_layers.new(name='UVMap')
_uv.uv.foreach_set('vector', [0.2413, 0.7528, 0.002883, 0.7528, 0.002883, 0.9887, 0.2413, 0.9887, 0.6376, 0.5016, 0.6863, 0.5016, 0.6863, 0.7475, 0.6376, 0.7475, 0.01012, 0.7541, 0.01012, 0.9996, 0.2394, 0.9996, 0.2394, 0.7541, 0.008015, 0.7521, 0.008015, 0.9977, 0.2464, 0.9977, 0.2464, 0.7521, 0.01262, 0.9783, 0.004035, 0.7547, 0.2425, 0.7554, 0.2425, 0.9906, 0.1966, 0.9737, 0.1442, 0.9747, 0.003395, 0.9951, 0.2418, 0.9951, 0.2418, 0.7606, 0.003395, 0.7606, 0.006197, 0.9982, 0.2355, 0.9982, 0.2355, 0.7637, 0.006197, 0.7637, 0.4687, 0.7226, 0.2649, 0.7226, 0.2649, 0.5252, 0.4687, 0.5252, 0.1973, 0.7588, 0.1851, 0.7588, 0.1851, 0.9948, 0.1973, 0.9948, 0.4672, 0.7128, 0.2634, 0.7128, 0.2634, 0.5212, 0.4672, 0.5212, 0.2444, 0.9965, 0.2444, 0.9845, 0.005966, 0.9845, 0.005966, 0.9965, 0.01566, 0.9694, 0.005403, 0.7568, 0.2438, 0.7551, 0.2438, 0.9911, 0.199, 0.9695, 0.1404, 0.967, 0.152, 0.7519, 0.1398, 0.7519, 0.1398, 0.7789, 0.152, 0.7789, 0.2385, 0.7514, 0.2344, 0.9756, 0.1122, 0.9739, 0.05209, 0.9732, 0.02129, 0.9913, 0.002574, 0.753, 0.2413, 0.7633, 0.01207, 0.7633, 0.01207, 0.9992, 0.2413, 0.9992, 0.2445, 0.7574, 0.006062, 0.7574, 0.006062, 0.9934, 0.2445, 0.9934, 0.4824, 0.5073, 0.4824, 0.711, 0.4361, 0.711, 0.4361, 0.5073, 0.4666, 0.5102, 0.4666, 0.7139, 0.4243, 0.7139, 0.4243, 0.5102, 0.1371, 0.9948, 0.1371, 0.7588, 0.1099, 0.7588, 0.1099, 0.9948, 0.005344, 0.7789, 0.2438, 0.7789, 0.2438, 0.7519, 0.005344, 0.7519, 0.1218, 0.9948, 0.1218, 0.7588, 0.09458, 0.7588, 0.09458, 0.9948, 0.006286, 0.8983, 0.1241, 0.8983, 0.1241, 0.8713, 0.006286, 0.8713, 0.09168, 0.8983, 0.09168, 0.7818, 0.06441, 0.7818, 0.06441, 0.8983, 0.09389, 0.8116, 0.0817, 0.8116, 0.0817, 0.8684, 0.09389, 0.8684, 0.006345, 0.8689, 0.2448, 0.8689, 0.2448, 0.8419, 0.006345, 0.8419, 0.152, 0.9948, 0.152, 0.7588, 0.1247, 0.7588, 0.1247, 0.9948, 0.006345, 0.8391, 0.2448, 0.8391, 0.2448, 0.8121, 0.006345, 0.8121, 0.2658, 0.5048, 0.4696, 0.5048, 0.4696, 0.6232, 0.2658, 0.6232, 0.2123, 0.7519, 0.2002, 0.7519, 0.2002, 0.8684, 0.2123, 0.8684, 0.2658, 0.6232, 0.4696, 0.6232, 0.4696, 0.7402, 0.2658, 0.7402, 0.3256, 0.7195, 0.3256, 0.5159, 0.3764, 0.5159, 0.3764, 0.7195, 0.0788, 0.8116, 0.06662, 0.8116, 0.06662, 0.8684, 0.0788, 0.8684, 0.006286, 0.958, 0.1241, 0.958, 0.1241, 0.946, 0.006286, 0.946, 0.1241, 0.8116, 0.1119, 0.8116, 0.1119, 0.8684, 0.1241, 0.8684, 0.2447, 0.9929, 0.006286, 0.9845, 0.04485, 0.8347, 0.08661, 0.7932, 0.1466, 0.7679, 0.2447, 0.757, 0.2548, 0.7236, 0.2548, 0.5199, 0.3918, 0.5199, 0.3918, 0.7236, 0.5039, 0.5016, 0.7462, 0.5016, 0.7462, 0.7475, 0.5039, 0.7475, 0.6261, 0.5016, 0.7468, 0.5016, 0.7468, 0.7475, 0.6261, 0.7475, 0.6161, 0.5016, 0.7442, 0.5016, 0.7442, 0.7475, 0.6161, 0.7475, 0.245, 0.7588, 0.245, 0.9948, 0.008128, 0.9922, 0.006555, 0.7831, 0.1364, 0.7839, 0.1934, 0.7787, 0.1671, 0.7588, 0.1549, 0.7588, 0.1549, 0.9948, 0.1671, 0.9948, 0.1241, 0.9132, 0.1241, 0.9012, 0.006286, 0.9012, 0.006286, 0.9132, 0.2438, 0.9878, 0.2096, 0.9663, 0.1419, 0.9666, 0.02271, 0.9755, 0.005343, 0.7695, 0.2438, 0.7519, 0.1369, 0.7519, 0.1247, 0.7519, 0.1247, 0.7789, 0.1369, 0.7789, 0.09458, 0.8371, 0.1204, 0.7818, 0.09458, 0.7818, 0.02278, 0.9906, 0.00162, 0.7547, 0.2401, 0.7732, 0.2401, 0.8843, 0.14, 0.9906, 0.1245, 0.7522, 0.2473, 0.7522, 0.2473, 0.7522, 0.1245, 0.7522, 0.109, 0.8116, 0.09679, 0.8116, 0.09679, 0.8684, 0.109, 0.8684, 0.152, 0.8415, 0.1398, 0.8415, 0.1398, 0.8684, 0.152, 0.8684, 0.09168, 0.8754, 0.09168, 0.7588, 0.03425, 0.7588, 0.03425, 0.8754, 0.2373, 0.8116, 0.2251, 0.8116, 0.2251, 0.8684, 0.2373, 0.8684, 0.2123, 0.8983, 0.2123, 0.8862, 0.09458, 0.8862, 0.09458, 0.8983, 0.2222, 0.8116, 0.21, 0.8116, 0.21, 0.8684, 0.2222, 0.8684, 0.2425, 0.7551, 0.004081, 0.7551, 0.004081, 0.9911, 0.2425, 0.9911, 0.245, 0.9698, 0.1258, 0.9695, 0.07604, 0.9646, 0.03734, 0.9878, 0.006555, 0.7519, 0.245, 0.7525, 0.2123, 0.7588, 0.2002, 0.7588, 0.2002, 0.9948, 0.2123, 0.9948, 0.6878, 0.5016, 0.7391, 0.5016, 0.7391, 0.7475, 0.6878, 0.7475, 0.244, 0.9947, 0.244, 0.9826, 0.005538, 0.9826, 0.005538, 0.9947, 0.004081, 0.977, 0.02269, 0.771, 0.1419, 0.779, 0.2045, 0.7763, 0.2425, 0.757, 0.2425, 0.9929, 0.2564, 0.7226, 0.2564, 0.5189, 0.3673, 0.5218, 0.3673, 0.7226, 0.6133, 0.5016, 0.7427, 0.5016, 0.7427, 0.7475, 0.6133, 0.7475, 0.4773, 0.5172, 0.4773, 0.7202, 0.4773, 0.7258, 0.267, 0.7333, 0.267, 0.5172, 0.2703, 0.7249, 0.2703, 0.5212, 0.4596, 0.5212, 0.4596, 0.7242, 0.005403, 0.958, 0.02068, 0.9238, 0.02421, 0.8705, 0.02421, 0.7525, 0.2438, 0.7519, 0.2438, 0.9878, 0.2449, 0.7519, 0.006496, 0.7519, 0.006496, 0.9878, 0.2449, 0.9878, 0.2425, 0.7602, 0.004081, 0.7602, 0.004081, 0.9961, 0.2425, 0.9961, 0.3834, 0.7089, 0.3834, 0.5081, 0.4321, 0.5085, 0.4321, 0.7089, 0.3755, 0.5138, 0.3755, 0.7145, 0.3011, 0.7145, 0.3011, 0.5138, 0.1973, 0.7519, 0.1851, 0.7519, 0.1851, 0.8684, 0.1973, 0.8684, 0.2447, 0.9948, 0.006286, 0.9929, 0.008736, 0.8769, 0.06027, 0.8133, 0.1221, 0.7835, 0.1837, 0.7683, 0.2447, 0.7588, 0.006286, 0.7551, 0.2447, 0.7583, 0.2447, 0.9911, 0.1845, 0.9816, 0.1248, 0.9663, 0.06543, 0.9367, 0.01592, 0.8738, 0.3922, 0.7129, 0.3922, 0.5122, 0.4404, 0.5122, 0.4404, 0.7129, 0.3354, 0.7129, 0.3354, 0.5122, 0.3922, 0.5122, 0.3922, 0.7129, 0.3411, 0.7292, 0.3411, 0.5285, 0.4166, 0.5285, 0.4166, 0.7292, 0.4295, 0.7145, 0.4295, 0.5141, 0.4765, 0.5138, 0.4765, 0.7145, 0.3256, 0.5159, 0.3256, 0.7166, 0.2712, 0.7166, 0.2712, 0.5159, 0.3764, 0.7166, 0.3764, 0.5159, 0.4269, 0.5159, 0.4269, 0.7166, 0.6161, 0.5017, 0.7442, 0.5017, 0.7442, 0.744, 0.6161, 0.744, 0.6376, 0.5017, 0.6863, 0.5017, 0.6863, 0.744, 0.6376, 0.744, 0.6983, 0.5017, 0.7428, 0.5017, 0.7428, 0.744, 0.6983, 0.744, 0.6111, 0.5017, 0.7392, 0.5017, 0.7392, 0.744, 0.6111, 0.744, 0.7025, 0.5017, 0.7436, 0.5017, 0.7436, 0.744, 0.7025, 0.744, 0.6261, 0.5017, 0.7468, 0.5017, 0.7468, 0.744, 0.6261, 0.744, 0.7025, 0.5016, 0.7436, 0.5016, 0.7436, 0.7475, 0.7025, 0.7475, 0.6983, 0.5016, 0.7428, 0.5016, 0.7428, 0.7475, 0.6983, 0.7475, 0.501, 0.5016, 0.7432, 0.5016, 0.7432, 0.7475, 0.501, 0.7475, 0.6111, 0.5016, 0.7392, 0.5016, 0.7392, 0.7475, 0.6111, 0.7475, 0.2438, 0.7588, 0.005403, 0.7588, 0.005403, 0.9948, 0.2438, 0.9948, 0.2449, 0.7588, 0.006496, 0.7588, 0.006496, 0.9948, 0.2449, 0.9948, 0.1262, 0.8386, 0.152, 0.8386, 0.152, 0.7832, 0.1255, 0.998, 0.006286, 0.998, 0.006286, 0.7621, 0.2447, 0.7621, 0.2447, 0.88, 0.1218, 0.8429, 0.09603, 0.8684, 0.1218, 0.8684, 0.1506, 0.7818, 0.1247, 0.8371, 0.1247, 0.7818, 0.6133, 0.5017, 0.7427, 0.5017, 0.7427, 0.744, 0.6133, 0.744, 0.6878, 0.5017, 0.7391, 0.5017, 0.7391, 0.744, 0.6878, 0.744, 0.5039, 0.5017, 0.7462, 0.5017, 0.7462, 0.744, 0.5039, 0.744, 0.501, 0.5017, 0.7432, 0.5017, 0.7432, 0.744, 0.501, 0.744, 0.5117, 0.5017, 0.6325, 0.5017, 0.6325, 0.744, 0.5117, 0.744, 0.5592, 0.5017, 0.6133, 0.5017, 0.6133, 0.744, 0.5592, 0.744, 0.006286, 0.9961, 0.006286, 0.7605, 0.1255, 0.7602, 0.2447, 0.8777, 0.2447, 0.9955, 0.005343, 0.9948, 0.005343, 0.7594, 0.2438, 0.7588, 0.2438, 0.8765, 0.1246, 0.9945, 0.2447, 0.8983, 0.2447, 0.8415, 0.127, 0.8415, 0.127, 0.8983, 0.245, 0.9929, 0.1258, 0.9929, 0.006555, 0.8749, 0.006555, 0.757, 0.245, 0.757, 0.543, 0.5016, 0.6111, 0.5016, 0.6111, 0.7475, 0.543, 0.7475, 0.5008, 0.5016, 0.6301, 0.5016, 0.6301, 0.7475, 0.5008, 0.7475, 0.5138, 0.5016, 0.6419, 0.5016, 0.6419, 0.7475, 0.5138, 0.7475, 0.5654, 0.5017, 0.6261, 0.5017, 0.6261, 0.744, 0.5654, 0.744, 0.5138, 0.5017, 0.6419, 0.5017, 0.6419, 0.744, 0.5138, 0.744, 0.543, 0.5017, 0.6111, 0.5017, 0.6111, 0.744, 0.543, 0.744, 0.5008, 0.5017, 0.6301, 0.5017, 0.6301, 0.744, 0.5008, 0.744, 0.6197, 0.4986, 0.7478, 0.4986, 0.7478, 0.7409, 0.6197, 0.7409, 0.5608, 0.5017, 0.6161, 0.5017, 0.6161, 0.744, 0.5608, 0.744, 0.5592, 0.5016, 0.6133, 0.5016, 0.6133, 0.7475, 0.5592, 0.7475, 0.5117, 0.5016, 0.6325, 0.5016, 0.6325, 0.7475, 0.5117, 0.7475, 0.5608, 0.5016, 0.6161, 0.5016, 0.6161, 0.7475, 0.5608, 0.7475, 0.5654, 0.5016, 0.6261, 0.5016, 0.6261, 0.7475, 0.5654, 0.7475, 0.6197, 0.499, 0.7478, 0.499, 0.7478, 0.7449, 0.6197, 0.7449, 0.5209, 0.5016, 0.5654, 0.5016, 0.5654, 0.7475, 0.5209, 0.7475, 0.5097, 0.5016, 0.5592, 0.5016, 0.5592, 0.7475, 0.5097, 0.7475, 0.6863, 0.5016, 0.7437, 0.5016, 0.7437, 0.7475, 0.6863, 0.7475, 0.5097, 0.5017, 0.5592, 0.5017, 0.5592, 0.744, 0.5097, 0.744, 0.5045, 0.5017, 0.543, 0.5017, 0.543, 0.744, 0.5045, 0.744, 0.5209, 0.5017, 0.5654, 0.5017, 0.5654, 0.744, 0.5209, 0.744, 0.5045, 0.5016, 0.543, 0.5016, 0.543, 0.7475, 0.5045, 0.7475, 0.09458, 0.8415, 0.1204, 0.8415, 0.09458, 0.867, 0.6863, 0.5017, 0.7437, 0.5017, 0.7437, 0.744, 0.6863, 0.744, 0.6325, 0.5017, 0.6878, 0.5017, 0.6878, 0.744, 0.6325, 0.744, 0.1673, 0.8983, 0.1673, 0.7818, 0.1099, 0.7818, 0.1099, 0.8983, 0.127, 0.8386, 0.2447, 0.8386, 0.2447, 0.7818, 0.127, 0.7818, 0.09168, 0.8783, 0.03425, 0.8783, 0.03425, 0.9948, 0.09168, 0.9948, 0.6301, 0.5016, 0.6983, 0.5016, 0.6983, 0.7475, 0.6301, 0.7475, 0.6419, 0.5016, 0.7025, 0.5016, 0.7025, 0.7475, 0.6419, 0.7475, 0.6419, 0.5017, 0.7025, 0.5017, 0.7025, 0.744, 0.6419, 0.744, 0.6301, 0.5017, 0.6983, 0.5017, 0.6983, 0.744, 0.6301, 0.744, 0.5757, 0.5017, 0.6298, 0.5017, 0.6298, 0.744, 0.5757, 0.744, 0.6325, 0.5016, 0.6878, 0.5016, 0.6878, 0.7475, 0.6325, 0.7475, 0.5757, 0.5016, 0.6298, 0.5016, 0.6298, 0.7475, 0.5757, 0.7475, 0.2416, 0.7796, 0.03706, 0.859, 0.005731, 0.7796, 0.4769, 0.5237, 0.4768, 0.5357, 0.4768, 0.7387, 0.2665, 0.7387, 0.2665, 0.5227, 0.03911, 0.86, 0.244, 0.7815, 0.005731, 0.7815, 0.245, 0.7551, 0.006555, 0.7551, 0.006555, 0.9911, 0.245, 0.9911, 0.2438, 0.757, 0.005403, 0.757, 0.005403, 0.9929, 0.2438, 0.9929, 0.245, 0.7621, 0.006555, 0.7621, 0.006555, 0.998, 0.245, 0.998, 0.2449, 0.7551, 0.006496, 0.7551, 0.006496, 0.9911, 0.2449, 0.9911, 0.2438, 0.7621, 0.005403, 0.7621, 0.005403, 0.998, 0.2438, 0.998, 0.06372, 0.8116, 0.05154, 0.8116, 0.05154, 0.8684, 0.06372, 0.8684, 0.04864, 0.8116, 0.03645, 0.8116, 0.03645, 0.8684, 0.04864, 0.8684, 0.09389, 0.7519, 0.0817, 0.7519, 0.0817, 0.8087, 0.09389, 0.8087, 0.0788, 0.7519, 0.06662, 0.7519, 0.06662, 0.8087, 0.0788, 0.8087, 0.1241, 0.7519, 0.1119, 0.7519, 0.1119, 0.8087, 0.1241, 0.8087, 0.109, 0.7519, 0.09679, 0.7519, 0.09679, 0.8087, 0.109, 0.8087, 0.4782, 0.5189, 0.4782, 0.7226, 0.3673, 0.7226, 0.3673, 0.5218, 0.2373, 0.7519, 0.2251, 0.7519, 0.2251, 0.8087, 0.2373, 0.8087, 0.2222, 0.7519, 0.21, 0.7519, 0.21, 0.8087, 0.2222, 0.8087, 0.2448, 0.8988, 0.2448, 0.8867, 0.006345, 0.8867, 0.006345, 0.8988, 0.1671, 0.7519, 0.1549, 0.7519, 0.1549, 0.8684, 0.1671, 0.8684, 0.4576, 0.6992, 0.2538, 0.6992, 0.2538, 0.5169, 0.4576, 0.5169, 0.4561, 0.7045, 0.2523, 0.7045, 0.2529, 0.5153, 0.4561, 0.5153, 0.3263, 0.7117, 0.3263, 0.5081, 0.3834, 0.5081, 0.3834, 0.7117, 0.3411, 0.5285, 0.3411, 0.7321, 0.2647, 0.7321, 0.2647, 0.5285, 0.4404, 0.7158, 0.4404, 0.5122, 0.4865, 0.5122, 0.4865, 0.7158, 0.4165, 0.5102, 0.4165, 0.7139, 0.379, 0.7139, 0.379, 0.5102, 0.4747, 0.5159, 0.4747, 0.7195, 0.4269, 0.7195, 0.4269, 0.5159, 0.3918, 0.7236, 0.3918, 0.5199, 0.4857, 0.5199, 0.4857, 0.7236, 0.3431, 0.7139, 0.3431, 0.5102, 0.379, 0.5102, 0.379, 0.7139, 0.4592, 0.6571, 0.2554, 0.6571, 0.2554, 0.5595, 0.4592, 0.5595, 0.4592, 0.6944, 0.2554, 0.6944, 0.2554, 0.4992, 0.4592, 0.4992, 0.1241, 0.9281, 0.1241, 0.9161, 0.006286, 0.9161, 0.006286, 0.9281, 0.4295, 0.5138, 0.4295, 0.7174, 0.3755, 0.7174, 0.3755, 0.5138, 0.4673, 0.5285, 0.4673, 0.7321, 0.4166, 0.7321, 0.4166, 0.5285, 0.06372, 0.7519, 0.05154, 0.7519, 0.05154, 0.8087, 0.06372, 0.8087, 0.1822, 0.7519, 0.17, 0.7519, 0.17, 0.8684, 0.1822, 0.8684, 0.4696, 0.6397, 0.2658, 0.6397, 0.2658, 0.5227, 0.4696, 0.5227, 0.1241, 0.9431, 0.1241, 0.931, 0.006286, 0.931, 0.006286, 0.9431, 0.4784, 0.5081, 0.4784, 0.7117, 0.4321, 0.7117, 0.4321, 0.5081, 0.1369, 0.8415, 0.1247, 0.8415, 0.1247, 0.8684, 0.1369, 0.8684, 0.04864, 0.7519, 0.03645, 0.7519, 0.03645, 0.8087, 0.04864, 0.8087, 0.4243, 0.5102, 0.4243, 0.7139, 0.382, 0.7139, 0.382, 0.5102, 0.2643, 0.5311, 0.4681, 0.5311, 0.4681, 0.7226, 0.2643, 0.7226, 0.1822, 0.7588, 0.17, 0.7588, 0.17, 0.9948, 0.1822, 0.9948, 0.2627, 0.5212, 0.4665, 0.5212, 0.4665, 0.7186, 0.2627, 0.7186, 0.2448, 0.8838, 0.2448, 0.8718, 0.006345, 0.8718, 0.006345, 0.8838])
me_cube.use_remesh_preserve_volume = False
me_cube.use_remesh_preserve_attributes = False
me_cube.use_mirror_vertex_groups = False
me_cube.update()
me_cube_001 = bpy.data.meshes.new('Cube.001')
me_cube_001.from_pydata([(2.697, 0.902, -1.0), (-2.69, 0.902, -1.0), (2.697, 2.729, -1.0), (-2.69, 2.729, -1.0), (2.697, 4.502, -1.0), (-2.69, 4.502, -1.0), (2.457, 4.812, -1.0), (-2.45, 4.812, -1.0), (2.084, 5.021, -1.0), (-2.076, 5.021, -1.0), (0.5513, 5.156, -1.0), (-0.5439, 5.156, -1.0), (1.634, 5.156, -1.0), (-1.627, 5.156, -1.0), (-4.568, -0.9053, -1.0), (-3.921, 0.6055, -1.0), (4.299, 0.7637, -1.0), (4.435, -0.9053, -1.0), (4.435, -2.712, -1.0), (4.435, -0.001645, -1.0), (3.566, 0.902, -1.0), (3.993, 0.8929, -1.0), (4.427, 0.4411, -1.0), (-4.527, -0.1996, -1.0), (-4.296, 0.2759, -1.0), (4.431, -4.398, -1.0), (-4.573, -4.373, -1.0), (4.42, -8.094, -1.0), (4.42, -8.094, 1.0), (-4.583, -8.069, -1.0), (-4.583, -8.069, 1.0), (-4.489, -6.123, 0.9886), (4.353, -6.149, 0.93), (2.697, 0.902, 0.8848), (-2.69, 0.902, 0.8848), (2.697, 2.729, 0.8848), (-2.69, 2.729, 0.8848), (2.697, 4.502, 0.8848), (-2.69, 4.502, 0.8848), (2.457, 4.812, 0.8848), (-2.45, 4.812, 0.8848), (2.084, 5.021, 0.8848), (-2.076, 5.021, 0.8848), (0.5513, 5.156, 0.8848), (-0.5439, 5.156, 0.8848), (1.634, 5.156, 0.8848), (-1.627, 5.156, 0.8848), (-4.568, -0.9053, 0.8848), (-3.921, 0.6055, 0.8848), (4.435, -2.712, 0.8848), (4.435, -0.9053, 0.8848), (4.299, 0.7637, 0.8848), (3.566, 0.902, 0.8848), (4.435, -0.001645, 0.8848), (4.427, 0.4411, 0.8848), (3.993, 0.8929, 0.8848), (-4.527, -0.1996, 0.8848), (-4.296, 0.2759, 0.8848), (4.431, -4.398, 0.8848), (-4.573, -4.373, 0.8848), (-5.592, -0.9775, 0.8848), (-6.693, -2.679, 0.8848), (-5.596, -4.3, 0.8848), (-6.463, -3.528, 0.8848), (-6.461, -1.794, 0.8848), (-6.183, -1.348, 0.8848), (-6.605, -3.105, 0.8848), (-6.187, -3.948, 0.8848), (-6.604, -2.238, 0.8848), (4.426, -6.149, 0.8791), (-4.578, -6.123, 0.8791), (4.42, -8.094, -2.879), (4.42, -8.094, -0.8792), (-4.583, -8.069, -2.879), (-4.583, -8.069, -0.8792), (-4.489, -6.123, -0.8906), (4.353, -6.149, -0.9491), (-5.592, -0.9775, -0.9944), (-6.693, -2.679, -0.9944), (-5.596, -4.3, -0.9944), (-6.463, -3.528, -0.9944), (-6.461, -1.794, -0.9944), (-6.183, -1.348, -0.9944), (-6.605, -3.105, -0.9944), (-6.187, -3.948, -0.9944), (-6.604, -2.238, -0.9944), (4.426, -6.149, -1.0), (-4.578, -6.123, -1.0), (4.42, -8.094, -4.766), (4.42, -8.094, -2.766), (-4.583, -8.069, -4.766), (-4.583, -8.069, -2.766), (-4.489, -6.123, -2.778), (4.353, -6.149, -2.836), (2.697, 0.902, -2.881), (-2.69, 0.902, -2.881), (2.697, 2.729, -2.881), (-2.69, 2.729, -2.881), (2.697, 4.502, -2.881), (-2.69, 4.502, -2.881), (2.457, 4.812, -2.881), (-2.45, 4.812, -2.881), (2.084, 5.021, -2.881), (-2.076, 5.021, -2.881), (0.5513, 5.156, -2.881), (-0.5439, 5.156, -2.881), (1.634, 5.156, -2.881), (-1.627, 5.156, -2.881), (-4.568, -0.9053, -2.881), (-3.921, 0.6055, -2.881), (4.435, -2.712, -2.881), (4.435, -0.9053, -2.881), (4.299, 0.7637, -2.881), (3.566, 0.902, -2.881), (4.435, -0.001645, -2.881), (4.427, 0.4411, -2.881), (3.993, 0.8929, -2.881), (-4.527, -0.1996, -2.881), (-4.296, 0.2759, -2.881), (4.431, -4.398, -2.881), (-4.573, -4.373, -2.881), (-5.592, -0.9775, -2.881), (-6.693, -2.679, -2.881), (-5.596, -4.3, -2.881), (-6.463, -3.528, -2.881), (-6.461, -1.794, -2.881), (-6.183, -1.348, -2.881), (-6.605, -3.105, -2.881), (-6.187, -3.948, -2.881), (-6.604, -2.238, -2.881), (4.426, -6.149, -2.887), (-4.578, -6.123, -2.887), (2.697, 0.902, -6.653), (-2.69, 0.902, -6.653), (2.697, 2.729, -6.653), (-2.69, 2.729, -6.653), (2.697, 4.502, -6.653), (-2.69, 4.502, -6.653), (2.457, 4.812, -6.653), (-2.45, 4.812, -6.653), (2.084, 5.021, -6.653), (-2.076, 5.021, -6.653), (0.5513, 5.156, -6.653), (-0.5439, 5.156, -6.653), (1.634, 5.156, -6.653), (-1.627, 5.156, -6.653), (-4.568, -0.9053, -6.653), (-3.921, 0.6055, -6.653), (4.299, 0.7637, -6.653), (4.435, -0.9053, -6.653), (4.435, -2.712, -6.653), (4.435, -0.001645, -6.653), (3.566, 0.902, -6.653), (3.993, 0.8929, -6.653), (4.427, 0.4411, -6.653), (-4.527, -0.1996, -6.653), (-4.296, 0.2759, -6.653), (4.431, -4.398, -6.653), (-4.573, -4.373, -6.653), (4.426, -6.149, -6.653), (-4.578, -6.123, -6.653), (-5.592, -0.9775, -6.626), (-6.693, -2.679, -6.623), (-5.596, -4.3, -6.626), (-6.461, -1.794, -6.626), (-6.463, -3.528, -6.626), (-6.604, -2.238, -6.626), (-6.605, -3.105, -6.626), (-6.183, -1.348, -6.626), (-6.187, -3.948, -6.626), (4.42, -8.094, -6.653), (4.42, -8.094, -4.653), (-4.583, -8.069, -6.653), (-4.583, -8.069, -4.653), (-4.489, -6.123, -4.665), (4.353, -6.149, -4.723), (2.697, 0.902, -4.768), (-2.69, 0.902, -4.768), (2.697, 2.729, -4.768), (-2.69, 2.729, -4.768), (2.697, 4.502, -4.768), (-2.69, 4.502, -4.768), (2.457, 4.812, -4.768), (-2.45, 4.812, -4.768), (2.084, 5.021, -4.768), (-2.076, 5.021, -4.768), (0.5513, 5.156, -4.768), (-0.5439, 5.156, -4.768), (1.634, 5.156, -4.768), (-1.627, 5.156, -4.768), (-4.568, -0.9053, -4.768), (-3.921, 0.6055, -4.768), (4.435, -2.712, -4.768), (4.435, -0.9053, -4.768), (4.299, 0.7637, -4.768), (3.566, 0.902, -4.768), (4.435, -0.001645, -4.768), (4.427, 0.4411, -4.768), (3.993, 0.8929, -4.768), (-4.527, -0.1996, -4.768), (-4.296, 0.2759, -4.768), (4.431, -4.398, -4.768), (-4.573, -4.373, -4.768), (-5.592, -0.9775, -4.768), (-6.693, -2.679, -4.768), (-5.596, -4.3, -4.768), (-6.463, -3.528, -4.768), (-6.461, -1.794, -4.768), (-6.183, -1.348, -4.768), (-6.605, -3.105, -4.768), (-6.187, -3.948, -4.768), (-6.604, -2.238, -4.768), (4.426, -6.149, -4.774), (-4.578, -6.123, -4.774)], [], [(33, 0, 2, 35), (35, 2, 4, 37), (39, 6, 8, 41), (37, 4, 6, 39), (43, 10, 11, 44), (44, 11, 13, 46), (41, 8, 12, 45), (34, 1, 15, 48), (47, 14, 77, 60), (86, 69, 32, 28, 27), (59, 26, 87, 70), (68, 85, 78, 61), (67, 84, 79, 62), (66, 83, 80, 63), (65, 82, 81, 64), (60, 77, 82, 65), (61, 78, 83, 66), (63, 80, 84, 67), (64, 81, 85, 68), (31, 70, 87, 29, 30), (26, 59, 62, 79), (18, 49, 58, 25), (25, 58, 69, 86), (23, 56, 57, 24), (14, 47, 56, 23), (20, 52, 55, 21), (16, 51, 54, 22), (22, 54, 53, 19), (0, 33, 52, 20), (21, 55, 51, 16), (19, 53, 50, 17), (17, 50, 49, 18), (24, 57, 48, 15), (9, 42, 46, 13), (10, 43, 45, 12), (7, 40, 42, 9), (5, 38, 40, 7), (3, 36, 38, 5), (1, 34, 36, 3), (0, 94, 96, 2), (2, 96, 98, 4), (6, 100, 102, 8), (4, 98, 100, 6), (10, 104, 105, 11), (11, 105, 107, 13), (8, 102, 106, 12), (1, 95, 109, 15), (14, 108, 121, 77), (130, 86, 76, 72, 71), (26, 120, 131, 87), (85, 129, 122, 78), (84, 128, 123, 79), (83, 127, 124, 80), (82, 126, 125, 81), (77, 121, 126, 82), (78, 122, 127, 83), (80, 124, 128, 84), (81, 125, 129, 85), (75, 87, 131, 73, 74), (120, 26, 79, 123), (110, 18, 25, 119), (119, 25, 86, 130), (117, 23, 24, 118), (108, 14, 23, 117), (113, 20, 21, 116), (112, 16, 22, 115), (115, 22, 19, 114), (94, 0, 20, 113), (116, 21, 16, 112), (114, 19, 17, 111), (111, 17, 18, 110), (118, 24, 15, 109), (103, 9, 13, 107), (104, 10, 12, 106), (101, 7, 9, 103), (99, 5, 7, 101), (97, 3, 5, 99), (95, 1, 3, 97), (94, 176, 178, 96), (96, 178, 180, 98), (100, 182, 184, 102), (98, 180, 182, 100), (104, 186, 187, 105), (105, 187, 189, 107), (102, 184, 188, 106), (95, 177, 191, 109), (108, 190, 203, 121), (212, 130, 93, 89, 88), (120, 202, 213, 131), (129, 211, 204, 122), (128, 210, 205, 123), (127, 209, 206, 124), (126, 208, 207, 125), (121, 203, 208, 126), (122, 204, 209, 127), (124, 206, 210, 128), (125, 207, 211, 129), (92, 131, 213, 90, 91), (202, 120, 123, 205), (192, 110, 119, 201), (201, 119, 130, 212), (199, 117, 118, 200), (190, 108, 117, 199), (195, 113, 116, 198), (194, 112, 115, 197), (197, 115, 114, 196), (176, 94, 113, 195), (198, 116, 112, 194), (196, 114, 111, 193), (193, 111, 110, 192), (200, 118, 109, 191), (185, 103, 107, 189), (186, 104, 106, 188), (183, 101, 103, 185), (181, 99, 101, 183), (179, 97, 99, 181), (177, 95, 97, 179), (176, 132, 134, 178), (178, 134, 136, 180), (182, 138, 140, 184), (180, 136, 138, 182), (186, 142, 143, 187), (187, 143, 145, 189), (184, 140, 144, 188), (177, 133, 147, 191), (190, 146, 161, 203), (159, 212, 175, 171, 170), (202, 158, 160, 213), (211, 166, 162, 204), (210, 169, 163, 205), (209, 167, 165, 206), (208, 168, 164, 207), (203, 161, 168, 208), (204, 162, 167, 209), (206, 165, 169, 210), (207, 164, 166, 211), (174, 213, 160, 172, 173), (158, 202, 205, 163), (150, 192, 201, 157), (157, 201, 212, 159), (155, 199, 200, 156), (146, 190, 199, 155), (152, 195, 198, 153), (148, 194, 197, 154), (154, 197, 196, 151), (132, 176, 195, 152), (153, 198, 194, 148), (151, 196, 193, 149), (149, 193, 192, 150), (156, 200, 191, 147), (141, 185, 189, 145), (142, 186, 188, 144), (139, 183, 185, 141), (137, 181, 183, 139), (135, 179, 181, 137), (133, 177, 179, 135)])
me_cube_001.polygons.foreach_set('use_smooth', [True] * 156)
_uv = me_cube_001.uv_layers.new(name='UVMap')
_uv.uv.foreach_set('vector', [0.4687, 0.7226, 0.2649, 0.7226, 0.2649, 0.5252, 0.4687, 0.5252, 0.4672, 0.7128, 0.2634, 0.7128, 0.2634, 0.5212, 0.4672, 0.5212, 0.4824, 0.5073, 0.4824, 0.711, 0.4361, 0.711, 0.4361, 0.5073, 0.4666, 0.5102, 0.4666, 0.7139, 0.4243, 0.7139, 0.4243, 0.5102, 0.2658, 0.5048, 0.4696, 0.5048, 0.4696, 0.6232, 0.2658, 0.6232, 0.2658, 0.6232, 0.4696, 0.6232, 0.4696, 0.7402, 0.2658, 0.7402, 0.3256, 0.7195, 0.3256, 0.5159, 0.3764, 0.5159, 0.3764, 0.7195, 0.2548, 0.7236, 0.2548, 0.5199, 0.3918, 0.5199, 0.3918, 0.7236, 0.2564, 0.7226, 0.2564, 0.5189, 0.3673, 0.5218, 0.3673, 0.7226, 0.4773, 0.5172, 0.4773, 0.7202, 0.4773, 0.7258, 0.267, 0.7333, 0.267, 0.5172, 0.2703, 0.7249, 0.2703, 0.5212, 0.4596, 0.5212, 0.4596, 0.7242, 0.3834, 0.7089, 0.3834, 0.5081, 0.4321, 0.5085, 0.4321, 0.7089, 0.3755, 0.5138, 0.3755, 0.7145, 0.3011, 0.7145, 0.3011, 0.5138, 0.3922, 0.7129, 0.3922, 0.5122, 0.4404, 0.5122, 0.4404, 0.7129, 0.3354, 0.7129, 0.3354, 0.5122, 0.3922, 0.5122, 0.3922, 0.7129, 0.3411, 0.7292, 0.3411, 0.5285, 0.4166, 0.5285, 0.4166, 0.7292, 0.4295, 0.7145, 0.4295, 0.5141, 0.4765, 0.5138, 0.4765, 0.7145, 0.3256, 0.5159, 0.3256, 0.7166, 0.2712, 0.7166, 0.2712, 0.5159, 0.3764, 0.7166, 0.3764, 0.5159, 0.4269, 0.5159, 0.4269, 0.7166, 0.4769, 0.5237, 0.4768, 0.5357, 0.4768, 0.7387, 0.2665, 0.7387, 0.2665, 0.5227, 0.4782, 0.5189, 0.4782, 0.7226, 0.3673, 0.7226, 0.3673, 0.5218, 0.4576, 0.6992, 0.2538, 0.6992, 0.2538, 0.5169, 0.4576, 0.5169, 0.4561, 0.7045, 0.2523, 0.7045, 0.2529, 0.5153, 0.4561, 0.5153, 0.3263, 0.7117, 0.3263, 0.5081, 0.3834, 0.5081, 0.3834, 0.7117, 0.3411, 0.5285, 0.3411, 0.7321, 0.2647, 0.7321, 0.2647, 0.5285, 0.4404, 0.7158, 0.4404, 0.5122, 0.4865, 0.5122, 0.4865, 0.7158, 0.4165, 0.5102, 0.4165, 0.7139, 0.379, 0.7139, 0.379, 0.5102, 0.4747, 0.5159, 0.4747, 0.7195, 0.4269, 0.7195, 0.4269, 0.5159, 0.3918, 0.7236, 0.3918, 0.5199, 0.4857, 0.5199, 0.4857, 0.7236, 0.3431, 0.7139, 0.3431, 0.5102, 0.379, 0.5102, 0.379, 0.7139, 0.4592, 0.6571, 0.2554, 0.6571, 0.2554, 0.5595, 0.4592, 0.5595, 0.4592, 0.6944, 0.2554, 0.6944, 0.2554, 0.4992, 0.4592, 0.4992, 0.4295, 0.5138, 0.4295, 0.7174, 0.3755, 0.7174, 0.3755, 0.5138, 0.4673, 0.5285, 0.4673, 0.7321, 0.4166, 0.7321, 0.4166, 0.5285, 0.4696, 0.6397, 0.2658, 0.6397, 0.2658, 0.5227, 0.4696, 0.5227, 0.4784, 0.5081, 0.4784, 0.7117, 0.4321, 0.7117, 0.4321, 0.5081, 0.4243, 0.5102, 0.4243, 0.7139, 0.382, 0.7139, 0.382, 0.5102, 0.2643, 0.5311, 0.4681, 0.5311, 0.4681, 0.7226, 0.2643, 0.7226, 0.2627, 0.5212, 0.4665, 0.5212, 0.4665, 0.7186, 0.2627, 0.7186, 0.4687, 0.7226, 0.2649, 0.7226, 0.2649, 0.5252, 0.4687, 0.5252, 0.4672, 0.7128, 0.2634, 0.7128, 0.2634, 0.5212, 0.4672, 0.5212, 0.4824, 0.5073, 0.4824, 0.711, 0.4361, 0.711, 0.4361, 0.5073, 0.4666, 0.5102, 0.4666, 0.7139, 0.4243, 0.7139, 0.4243, 0.5102, 0.2658, 0.5048, 0.4696, 0.5048, 0.4696, 0.6232, 0.2658, 0.6232, 0.2658, 0.6232, 0.4696, 0.6232, 0.4696, 0.7402, 0.2658, 0.7402, 0.3256, 0.7195, 0.3256, 0.5159, 0.3764, 0.5159, 0.3764, 0.7195, 0.2548, 0.7236, 0.2548, 0.5199, 0.3918, 0.5199, 0.3918, 0.7236, 0.2564, 0.7226, 0.2564, 0.5189, 0.3673, 0.5218, 0.3673, 0.7226, 0.4773, 0.5172, 0.4773, 0.7202, 0.4773, 0.7258, 0.267, 0.7333, 0.267, 0.5172, 0.2703, 0.7249, 0.2703, 0.5212, 0.4596, 0.5212, 0.4596, 0.7242, 0.3834, 0.7089, 0.3834, 0.5081, 0.4321, 0.5085, 0.4321, 0.7089, 0.3755, 0.5138, 0.3755, 0.7145, 0.3011, 0.7145, 0.3011, 0.5138, 0.3922, 0.7129, 0.3922, 0.5122, 0.4404, 0.5122, 0.4404, 0.7129, 0.3354, 0.7129, 0.3354, 0.5122, 0.3922, 0.5122, 0.3922, 0.7129, 0.3411, 0.7292, 0.3411, 0.5285, 0.4166, 0.5285, 0.4166, 0.7292, 0.4295, 0.7145, 0.4295, 0.5141, 0.4765, 0.5138, 0.4765, 0.7145, 0.3256, 0.5159, 0.3256, 0.7166, 0.2712, 0.7166, 0.2712, 0.5159, 0.3764, 0.7166, 0.3764, 0.5159, 0.4269, 0.5159, 0.4269, 0.7166, 0.4769, 0.5237, 0.4768, 0.5357, 0.4768, 0.7387, 0.2665, 0.7387, 0.2665, 0.5227, 0.4782, 0.5189, 0.4782, 0.7226, 0.3673, 0.7226, 0.3673, 0.5218, 0.4576, 0.6992, 0.2538, 0.6992, 0.2538, 0.5169, 0.4576, 0.5169, 0.4561, 0.7045, 0.2523, 0.7045, 0.2529, 0.5153, 0.4561, 0.5153, 0.3263, 0.7117, 0.3263, 0.5081, 0.3834, 0.5081, 0.3834, 0.7117, 0.3411, 0.5285, 0.3411, 0.7321, 0.2647, 0.7321, 0.2647, 0.5285, 0.4404, 0.7158, 0.4404, 0.5122, 0.4865, 0.5122, 0.4865, 0.7158, 0.4165, 0.5102, 0.4165, 0.7139, 0.379, 0.7139, 0.379, 0.5102, 0.4747, 0.5159, 0.4747, 0.7195, 0.4269, 0.7195, 0.4269, 0.5159, 0.3918, 0.7236, 0.3918, 0.5199, 0.4857, 0.5199, 0.4857, 0.7236, 0.3431, 0.7139, 0.3431, 0.5102, 0.379, 0.5102, 0.379, 0.7139, 0.4592, 0.6571, 0.2554, 0.6571, 0.2554, 0.5595, 0.4592, 0.5595, 0.4592, 0.6944, 0.2554, 0.6944, 0.2554, 0.4992, 0.4592, 0.4992, 0.4295, 0.5138, 0.4295, 0.7174, 0.3755, 0.7174, 0.3755, 0.5138, 0.4673, 0.5285, 0.4673, 0.7321, 0.4166, 0.7321, 0.4166, 0.5285, 0.4696, 0.6397, 0.2658, 0.6397, 0.2658, 0.5227, 0.4696, 0.5227, 0.4784, 0.5081, 0.4784, 0.7117, 0.4321, 0.7117, 0.4321, 0.5081, 0.4243, 0.5102, 0.4243, 0.7139, 0.382, 0.7139, 0.382, 0.5102, 0.2643, 0.5311, 0.4681, 0.5311, 0.4681, 0.7226, 0.2643, 0.7226, 0.2627, 0.5212, 0.4665, 0.5212, 0.4665, 0.7186, 0.2627, 0.7186, 0.4687, 0.7226, 0.2649, 0.7226, 0.2649, 0.5252, 0.4687, 0.5252, 0.4672, 0.7128, 0.2634, 0.7128, 0.2634, 0.5212, 0.4672, 0.5212, 0.4824, 0.5073, 0.4824, 0.711, 0.4361, 0.711, 0.4361, 0.5073, 0.4666, 0.5102, 0.4666, 0.7139, 0.4243, 0.7139, 0.4243, 0.5102, 0.2658, 0.5048, 0.4696, 0.5048, 0.4696, 0.6232, 0.2658, 0.6232, 0.2658, 0.6232, 0.4696, 0.6232, 0.4696, 0.7402, 0.2658, 0.7402, 0.3256, 0.7195, 0.3256, 0.5159, 0.3764, 0.5159, 0.3764, 0.7195, 0.2548, 0.7236, 0.2548, 0.5199, 0.3918, 0.5199, 0.3918, 0.7236, 0.2564, 0.7226, 0.2564, 0.5189, 0.3673, 0.5218, 0.3673, 0.7226, 0.4773, 0.5172, 0.4773, 0.7202, 0.4773, 0.7258, 0.267, 0.7333, 0.267, 0.5172, 0.2703, 0.7249, 0.2703, 0.5212, 0.4596, 0.5212, 0.4596, 0.7242, 0.3834, 0.7089, 0.3834, 0.5081, 0.4321, 0.5085, 0.4321, 0.7089, 0.3755, 0.5138, 0.3755, 0.7145, 0.3011, 0.7145, 0.3011, 0.5138, 0.3922, 0.7129, 0.3922, 0.5122, 0.4404, 0.5122, 0.4404, 0.7129, 0.3354, 0.7129, 0.3354, 0.5122, 0.3922, 0.5122, 0.3922, 0.7129, 0.3411, 0.7292, 0.3411, 0.5285, 0.4166, 0.5285, 0.4166, 0.7292, 0.4295, 0.7145, 0.4295, 0.5141, 0.4765, 0.5138, 0.4765, 0.7145, 0.3256, 0.5159, 0.3256, 0.7166, 0.2712, 0.7166, 0.2712, 0.5159, 0.3764, 0.7166, 0.3764, 0.5159, 0.4269, 0.5159, 0.4269, 0.7166, 0.4769, 0.5237, 0.4768, 0.5357, 0.4768, 0.7387, 0.2665, 0.7387, 0.2665, 0.5227, 0.4782, 0.5189, 0.4782, 0.7226, 0.3673, 0.7226, 0.3673, 0.5218, 0.4576, 0.6992, 0.2538, 0.6992, 0.2538, 0.5169, 0.4576, 0.5169, 0.4561, 0.7045, 0.2523, 0.7045, 0.2529, 0.5153, 0.4561, 0.5153, 0.3263, 0.7117, 0.3263, 0.5081, 0.3834, 0.5081, 0.3834, 0.7117, 0.3411, 0.5285, 0.3411, 0.7321, 0.2647, 0.7321, 0.2647, 0.5285, 0.4404, 0.7158, 0.4404, 0.5122, 0.4865, 0.5122, 0.4865, 0.7158, 0.4165, 0.5102, 0.4165, 0.7139, 0.379, 0.7139, 0.379, 0.5102, 0.4747, 0.5159, 0.4747, 0.7195, 0.4269, 0.7195, 0.4269, 0.5159, 0.3918, 0.7236, 0.3918, 0.5199, 0.4857, 0.5199, 0.4857, 0.7236, 0.3431, 0.7139, 0.3431, 0.5102, 0.379, 0.5102, 0.379, 0.7139, 0.4592, 0.6571, 0.2554, 0.6571, 0.2554, 0.5595, 0.4592, 0.5595, 0.4592, 0.6944, 0.2554, 0.6944, 0.2554, 0.4992, 0.4592, 0.4992, 0.4295, 0.5138, 0.4295, 0.7174, 0.3755, 0.7174, 0.3755, 0.5138, 0.4673, 0.5285, 0.4673, 0.7321, 0.4166, 0.7321, 0.4166, 0.5285, 0.4696, 0.6397, 0.2658, 0.6397, 0.2658, 0.5227, 0.4696, 0.5227, 0.4784, 0.5081, 0.4784, 0.7117, 0.4321, 0.7117, 0.4321, 0.5081, 0.4243, 0.5102, 0.4243, 0.7139, 0.382, 0.7139, 0.382, 0.5102, 0.2643, 0.5311, 0.4681, 0.5311, 0.4681, 0.7226, 0.2643, 0.7226, 0.2627, 0.5212, 0.4665, 0.5212, 0.4665, 0.7186, 0.2627, 0.7186, 0.4687, 0.7226, 0.2649, 0.7226, 0.2649, 0.5252, 0.4687, 0.5252, 0.4672, 0.7128, 0.2634, 0.7128, 0.2634, 0.5212, 0.4672, 0.5212, 0.4824, 0.5073, 0.4824, 0.711, 0.4361, 0.711, 0.4361, 0.5073, 0.4666, 0.5102, 0.4666, 0.7139, 0.4243, 0.7139, 0.4243, 0.5102, 0.2658, 0.5048, 0.4696, 0.5048, 0.4696, 0.6232, 0.2658, 0.6232, 0.2658, 0.6232, 0.4696, 0.6232, 0.4696, 0.7402, 0.2658, 0.7402, 0.3256, 0.7195, 0.3256, 0.5159, 0.3764, 0.5159, 0.3764, 0.7195, 0.2548, 0.7236, 0.2548, 0.5199, 0.3918, 0.5199, 0.3918, 0.7236, 0.2564, 0.7226, 0.2564, 0.5189, 0.3673, 0.5218, 0.3673, 0.7226, 0.4773, 0.5172, 0.4773, 0.7202, 0.4773, 0.7258, 0.267, 0.7333, 0.267, 0.5172, 0.2703, 0.7249, 0.2703, 0.5212, 0.4596, 0.5212, 0.4596, 0.7242, 0.3834, 0.7089, 0.3834, 0.5081, 0.4321, 0.5085, 0.4321, 0.7089, 0.3755, 0.5138, 0.3755, 0.7145, 0.3011, 0.7145, 0.3011, 0.5138, 0.3922, 0.7129, 0.3922, 0.5122, 0.4404, 0.5122, 0.4404, 0.7129, 0.3354, 0.7129, 0.3354, 0.5122, 0.3922, 0.5122, 0.3922, 0.7129, 0.3411, 0.7292, 0.3411, 0.5285, 0.4166, 0.5285, 0.4166, 0.7292, 0.4295, 0.7145, 0.4295, 0.5141, 0.4765, 0.5138, 0.4765, 0.7145, 0.3256, 0.5159, 0.3256, 0.7166, 0.2712, 0.7166, 0.2712, 0.5159, 0.3764, 0.7166, 0.3764, 0.5159, 0.4269, 0.5159, 0.4269, 0.7166, 0.4769, 0.5237, 0.4768, 0.5357, 0.4768, 0.7387, 0.2665, 0.7387, 0.2665, 0.5227, 0.4782, 0.5189, 0.4782, 0.7226, 0.3673, 0.7226, 0.3673, 0.5218, 0.4576, 0.6992, 0.2538, 0.6992, 0.2538, 0.5169, 0.4576, 0.5169, 0.4561, 0.7045, 0.2523, 0.7045, 0.2529, 0.5153, 0.4561, 0.5153, 0.3263, 0.7117, 0.3263, 0.5081, 0.3834, 0.5081, 0.3834, 0.7117, 0.3411, 0.5285, 0.3411, 0.7321, 0.2647, 0.7321, 0.2647, 0.5285, 0.4404, 0.7158, 0.4404, 0.5122, 0.4865, 0.5122, 0.4865, 0.7158, 0.4165, 0.5102, 0.4165, 0.7139, 0.379, 0.7139, 0.379, 0.5102, 0.4747, 0.5159, 0.4747, 0.7195, 0.4269, 0.7195, 0.4269, 0.5159, 0.3918, 0.7236, 0.3918, 0.5199, 0.4857, 0.5199, 0.4857, 0.7236, 0.3431, 0.7139, 0.3431, 0.5102, 0.379, 0.5102, 0.379, 0.7139, 0.4592, 0.6571, 0.2554, 0.6571, 0.2554, 0.5595, 0.4592, 0.5595, 0.4592, 0.6944, 0.2554, 0.6944, 0.2554, 0.4992, 0.4592, 0.4992, 0.4295, 0.5138, 0.4295, 0.7174, 0.3755, 0.7174, 0.3755, 0.5138, 0.4673, 0.5285, 0.4673, 0.7321, 0.4166, 0.7321, 0.4166, 0.5285, 0.4696, 0.6397, 0.2658, 0.6397, 0.2658, 0.5227, 0.4696, 0.5227, 0.4784, 0.5081, 0.4784, 0.7117, 0.4321, 0.7117, 0.4321, 0.5081, 0.4243, 0.5102, 0.4243, 0.7139, 0.382, 0.7139, 0.382, 0.5102, 0.2643, 0.5311, 0.4681, 0.5311, 0.4681, 0.7226, 0.2643, 0.7226, 0.2627, 0.5212, 0.4665, 0.5212, 0.4665, 0.7186, 0.2627, 0.7186])
me_cube_001.use_remesh_preserve_volume = False
me_cube_001.use_remesh_preserve_attributes = False
me_cube_001.use_mirror_vertex_groups = False
me_cube_001.update()

# ---- objects
ob_cube_002 = bpy.data.objects.new('Cube.002', me_cube_006)
ob_cube = bpy.data.objects.new('Cube', me_cube)
ob_cube_001 = bpy.data.objects.new('Cube.001', me_cube_001)

# ---- transforms, parenting, visibility, modifiers, constraints
ob_cube_002.location = (0.0, 0.0, 0.0)
ob_cube_002.lock_rotations_4d = False
ob_cube_002.empty_display_type = 'ARROWS'
ob_cube_002.lineart.crease_threshold = 0.0
ob_cube.location = (0.0, 0.0, 0.0)
ob_cube.lock_rotations_4d = False
ob_cube.empty_display_type = 'ARROWS'
ob_cube.lineart.crease_threshold = 0.0
ob_cube_001.location = (0.0, 0.0, -1.868)
ob_cube_001.lock_rotations_4d = False
ob_cube_001.empty_display_type = 'ARROWS'
ob_cube_001.lineart.crease_threshold = 0.0

# ---- collection membership
col_collection_1.objects.link(ob_cube_002)
col_collection_1.objects.link(ob_cube)
col_collection_1.objects.link(ob_cube_001)

# ---- scene / render settings (as saved in the file)
scene.frame_start = 1; scene.frame_end = 250; scene.frame_set(1)
scene.render.engine = 'BLENDER_EEVEE_NEXT'
scene.render.resolution_percentage = 50
scene.render.dither_intensity = 0.0
scene.cycles.use_denoising = False
scene.cycles.samples = 128
scene.cycles.sampling_pattern = 'TABULATED_SOBOL'
scene.cycles.light_sampling_threshold = 0.0
scene.cycles.use_adaptive_sampling = False
scene.cycles.use_light_tree = False
scene.cycles.blur_glossy = 0.0
scene.cycles.sample_clamp_indirect = 0.0
scene.view_settings.view_transform = 'Standard'
bpy.context.view_layer.update()

# ---- added for rendering (the .blend has no active camera and no usable light): camera, sun
cam_auto = bpy.data.cameras.new('AutoCamera')
cam_auto.lens = 50.0
cam_auto.sensor_width = 36.0
cam_auto.clip_end = 1000.0
ob_auto_camera = bpy.data.objects.new('AutoCamera', cam_auto)
scene.collection.objects.link(ob_auto_camera)
ob_auto_camera.location = (31.282, -48.9964, 23.9636)
ob_auto_camera.rotation_euler = (1.09748, -7.21219e-08, 0.694738)
scene.camera = ob_auto_camera
light_auto_sun = bpy.data.lights.new('AutoSun', 'SUN')
light_auto_sun.energy = 3.0
light_auto_sun.angle = 0.0523599
ob_auto_sun = bpy.data.objects.new('AutoSun', light_auto_sun)
scene.collection.objects.link(ob_auto_sun)
ob_auto_sun.rotation_euler = (0.872665, 0.174533, 0.523599)
bpy.context.view_layer.update()
